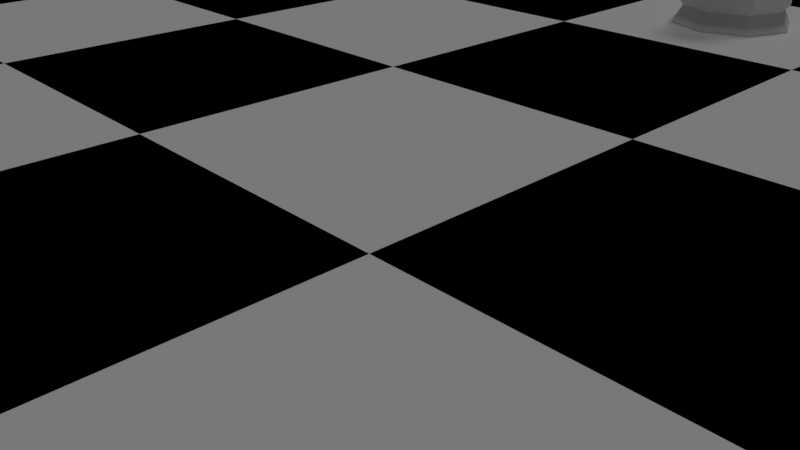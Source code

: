 # Source: ChessScene.blend  (saved by Blender 2.79.0; exported with 4.5.12 LTS)
import bpy
from mathutils import Matrix  # noqa: F401  (used for matrix-valued properties, if any)

bpy.ops.wm.read_factory_settings(use_empty=True)
scene = bpy.context.scene
scene.name = 'Scene'

# ---- collections
col_collection_1 = bpy.data.collections.new('Collection 1'); scene.collection.children.link(col_collection_1)

# ---- materials (node trees are filled in below, after node groups)
mat_wood = bpy.data.materials.new('Wood')
mat_wood.alpha_threshold = 0.0
mat_wood.use_transparent_shadow = False
mat_wood.roughness = 0.5
mat_wood.specular_intensity = 0.15
mat_white = bpy.data.materials.new('White')
mat_white.alpha_threshold = 0.0
mat_white.use_transparent_shadow = False
mat_white.roughness = 0.5
mat_black = bpy.data.materials.new('Black')
mat_black.alpha_threshold = 0.0
mat_black.use_transparent_shadow = False
mat_black.diffuse_color = (0.0, 0.0, 0.0, 1.0)
mat_black.roughness = 0.5

# ---- material node trees

# ---- world
world_world = bpy.data.worlds.new('World'); scene.world = world_world
world_world.color = (0.05088, 0.05088, 0.05088)
world_world.use_sun_shadow = False
world_world.sun_shadow_jitter_overblur = 0.0
world_world.cycles.sampling_method = 'MANUAL'

# ---- cameras
cam_camera = bpy.data.cameras.new('Camera')
cam_camera.clip_end = 100.0
cam_camera.lens = 35.0
cam_camera.sensor_width = 32.0
cam_camera.sensor_height = 18.0
cam_camera.ortho_scale = 7.314
cam_camera.dof.focus_distance = 0.0
cam_camera.dof.aperture_fstop = 128.0

# ---- lights
light_point = bpy.data.lights.new('Point', 'SUN')
light_point.transmission_factor = 0.0
light_point.angle = 0.1993
light_point.energy = 0.3
light_point.shadow_buffer_clip_start = 0.5
light_point.shadow_soft_size = 0.1
light_point.shadow_cascade_max_distance = 1000.0

# ---- meshes
me_plane_003 = bpy.data.meshes.new('Plane.003')
me_plane_003.from_pydata([(24.0, 24.0, 0.0), (-24.0, 24.0, 0.0), (-24.0, -24.0, 0.0), (24.0, -24.0, 0.0), (-24.0, 24.0, -1.0), (-24.0, -24.0, -1.0), (24.0, -24.0, -1.0), (24.0, 24.0, -1.0), (-28.8, 28.8, -3.0), (-28.8, -28.8, -3.0), (28.8, -28.8, -3.0), (28.8, 28.8, -3.0), (-27.3, 27.3, 0.0), (-28.8, 28.8, -1.5), (-28.05, 28.05, -0.201), (-28.6, 28.6, -0.75), (-28.8, -28.8, -1.5), (-27.3, -27.3, 0.0), (-28.6, -28.6, -0.75), (-28.05, -28.05, -0.201), (28.8, -28.8, -1.5), (27.3, -27.3, 0.0), (28.6, -28.6, -0.75), (28.05, -28.05, -0.201), (28.8, 28.8, -1.5), (27.3, 27.3, 0.0), (28.6, 28.6, -0.75), (28.05, 28.05, -0.201)], [], [(1, 4, 7, 0), (5, 6, 7, 4), (24, 11, 8, 13), (16, 9, 10, 20), (20, 10, 11, 24), (3, 6, 5, 2), (0, 7, 6, 3), (2, 5, 4, 1), (0, 25, 12, 1), (2, 17, 21, 3), (3, 21, 25, 0), (1, 12, 17, 2), (8, 11, 10, 9), (13, 16, 18, 15), (15, 18, 19, 14), (14, 19, 17, 12), (16, 20, 22, 18), (18, 22, 23, 19), (19, 23, 21, 17), (20, 24, 26, 22), (22, 26, 27, 23), (23, 27, 25, 21), (24, 13, 15, 26), (26, 15, 14, 27), (27, 14, 12, 25), (13, 8, 9, 16)])
me_plane_003.materials.append(mat_wood)
me_plane_003.use_remesh_preserve_volume = False
me_plane_003.use_remesh_preserve_attributes = False
me_plane_003.use_mirror_vertex_groups = False
me_plane_003.update()
me_chessboard = bpy.data.meshes.new('ChessBoard')
me_chessboard.from_pydata([(-24.0, -24.0, 0.0), (-18.0, -24.0, 0.0), (-12.0, -24.0, 0.0), (-24.0, -18.0, 0.0), (-18.0, -18.0, 0.0), (-12.0, -18.0, 0.0), (-24.0, -12.0, 0.0), (-18.0, -12.0, 0.0), (-12.0, -12.0, 0.0), (-24.0, -12.0, 0.0), (-18.0, -12.0, 0.0), (-12.0, -12.0, 0.0), (-24.0, -6.0, 0.0), (-18.0, -6.0, 0.0), (-12.0, -6.0, 0.0), (-24.0, 0.0, 0.0), (-18.0, 0.0, 0.0), (-12.0, 0.0, 0.0), (-24.0, 0.0, 0.0), (-18.0, 0.0, 0.0), (-12.0, 0.0, 0.0), (-24.0, 6.0, 0.0), (-18.0, 6.0, 0.0), (-12.0, 6.0, 0.0), (-24.0, 12.0, 0.0), (-18.0, 12.0, 0.0), (-12.0, 12.0, 0.0), (-24.0, 12.0, 0.0), (-18.0, 12.0, 0.0), (-12.0, 12.0, 0.0), (-24.0, 18.0, 0.0), (-18.0, 18.0, 0.0), (-12.0, 18.0, 0.0), (-24.0, 24.0, 0.0), (-18.0, 24.0, 0.0), (-12.0, 24.0, 0.0), (-12.0, -24.0, 0.0), (-6.0, -24.0, 0.0), (0.0, -24.0, 0.0), (-12.0, -18.0, 0.0), (-6.0, -18.0, 0.0), (0.0, -18.0, 0.0), (-12.0, -12.0, 0.0), (-6.0, -12.0, 0.0), (0.0, -12.0, 0.0), (-12.0, -12.0, 0.0), (-6.0, -12.0, 0.0), (0.0, -12.0, 0.0), (-12.0, -6.0, 0.0), (-6.0, -6.0, 0.0), (0.0, -6.0, 0.0), (-12.0, 0.0, 0.0), (-6.0, 0.0, 0.0), (0.0, 0.0, 0.0), (-12.0, 0.0, 0.0), (-6.0, 0.0, 0.0), (0.0, 0.0, 0.0), (-12.0, 6.0, 0.0), (-6.0, 6.0, 0.0), (0.0, 6.0, 0.0), (-12.0, 12.0, 0.0), (-6.0, 12.0, 0.0), (0.0, 12.0, 0.0), (-12.0, 12.0, 0.0), (-6.0, 12.0, 0.0), (0.0, 12.0, 0.0), (-12.0, 18.0, 0.0), (-6.0, 18.0, 0.0), (0.0, 18.0, 0.0), (-12.0, 24.0, 0.0), (-6.0, 24.0, 0.0), (0.0, 24.0, 0.0), (0.0, -24.0, 0.0), (6.0, -24.0, 0.0), (12.0, -24.0, 0.0), (0.0, -18.0, 0.0), (6.0, -18.0, 0.0), (12.0, -18.0, 0.0), (0.0, -12.0, 0.0), (6.0, -12.0, 0.0), (12.0, -12.0, 0.0), (0.0, -12.0, 0.0), (6.0, -12.0, 0.0), (12.0, -12.0, 0.0), (0.0, -6.0, 0.0), (6.0, -6.0, 0.0), (12.0, -6.0, 0.0), (0.0, 0.0, 0.0), (6.0, 0.0, 0.0), (12.0, 0.0, 0.0), (0.0, 0.0, 0.0), (6.0, 0.0, 0.0), (12.0, 0.0, 0.0), (0.0, 6.0, 0.0), (6.0, 6.0, 0.0), (12.0, 6.0, 0.0), (0.0, 12.0, 0.0), (6.0, 12.0, 0.0), (12.0, 12.0, 0.0), (0.0, 12.0, 0.0), (6.0, 12.0, 0.0), (12.0, 12.0, 0.0), (0.0, 18.0, 0.0), (6.0, 18.0, 0.0), (12.0, 18.0, 0.0), (0.0, 24.0, 0.0), (6.0, 24.0, 0.0), (12.0, 24.0, 0.0), (12.0, -24.0, 0.0), (18.0, -24.0, 0.0), (24.0, -24.0, 0.0), (12.0, -18.0, 0.0), (18.0, -18.0, 0.0), (24.0, -18.0, 0.0), (12.0, -12.0, 0.0), (18.0, -12.0, 0.0), (24.0, -12.0, 0.0), (12.0, -12.0, 0.0), (18.0, -12.0, 0.0), (24.0, -12.0, 0.0), (12.0, -6.0, 0.0), (18.0, -6.0, 0.0), (24.0, -6.0, 0.0), (12.0, 0.0, 0.0), (18.0, 0.0, 0.0), (24.0, 0.0, 0.0), (12.0, 0.0, 0.0), (18.0, 0.0, 0.0), (24.0, 0.0, 0.0), (12.0, 6.0, 0.0), (18.0, 6.0, 0.0), (24.0, 6.0, 0.0), (12.0, 12.0, 0.0), (18.0, 12.0, 0.0), (24.0, 12.0, 0.0), (12.0, 12.0, 0.0), (18.0, 12.0, 0.0), (24.0, 12.0, 0.0), (12.0, 18.0, 0.0), (18.0, 18.0, 0.0), (24.0, 18.0, 0.0), (12.0, 24.0, 0.0), (18.0, 24.0, 0.0), (24.0, 24.0, 0.0)], [], [(0, 1, 4, 3), (1, 2, 5, 4), (3, 4, 7, 6), (4, 5, 8, 7), (9, 10, 13, 12), (10, 11, 14, 13), (12, 13, 16, 15), (13, 14, 17, 16), (18, 19, 22, 21), (19, 20, 23, 22), (21, 22, 25, 24), (22, 23, 26, 25), (27, 28, 31, 30), (28, 29, 32, 31), (30, 31, 34, 33), (31, 32, 35, 34), (36, 37, 40, 39), (37, 38, 41, 40), (39, 40, 43, 42), (40, 41, 44, 43), (45, 46, 49, 48), (46, 47, 50, 49), (48, 49, 52, 51), (49, 50, 53, 52), (54, 55, 58, 57), (55, 56, 59, 58), (57, 58, 61, 60), (58, 59, 62, 61), (63, 64, 67, 66), (64, 65, 68, 67), (66, 67, 70, 69), (67, 68, 71, 70), (72, 73, 76, 75), (73, 74, 77, 76), (75, 76, 79, 78), (76, 77, 80, 79), (81, 82, 85, 84), (82, 83, 86, 85), (84, 85, 88, 87), (85, 86, 89, 88), (90, 91, 94, 93), (91, 92, 95, 94), (93, 94, 97, 96), (94, 95, 98, 97), (99, 100, 103, 102), (100, 101, 104, 103), (102, 103, 106, 105), (103, 104, 107, 106), (108, 109, 112, 111), (109, 110, 113, 112), (111, 112, 115, 114), (112, 113, 116, 115), (117, 118, 121, 120), (118, 119, 122, 121), (120, 121, 124, 123), (121, 122, 125, 124), (126, 127, 130, 129), (127, 128, 131, 130), (129, 130, 133, 132), (130, 131, 134, 133), (135, 136, 139, 138), (136, 137, 140, 139), (138, 139, 142, 141), (139, 140, 143, 142)])
me_chessboard.polygons.foreach_set('material_index', [1, 0, 0, 1, 1, 0, 0, 1, 1, 0, 0, 1, 1, 0, 0, 1, 1, 0, 0, 1, 1, 0, 0, 1, 1, 0, 0, 1, 1, 0, 0, 1, 1, 0, 0, 1, 1, 0, 0, 1, 1, 0, 0, 1, 1, 0, 0, 1, 1, 0, 0, 1, 1, 0, 0, 1, 1, 0, 0, 1, 1, 0, 0, 1])
me_chessboard.materials.append(mat_white)
me_chessboard.materials.append(mat_black)
me_chessboard.use_remesh_preserve_volume = False
me_chessboard.use_remesh_preserve_attributes = False
me_chessboard.use_mirror_vertex_groups = False
me_chessboard.update()
me_sphere_002 = bpy.data.meshes.new('Sphere.002')
me_sphere_002.from_pydata([(-0.004567, 0.7071, 5.462), (-0.004567, 1.0, 4.755), (-0.004567, 0.7071, 4.047), (0.4954, 0.5, 5.462), (0.7025, 0.7071, 4.755), (0.4954, 0.5, 4.047), (0.7025, -4.497e-07, 5.462), (0.9954, -4.199e-07, 4.755), (0.7025, -4.497e-07, 4.047), (0.4954, -0.5, 5.462), (0.7025, -0.7071, 4.755), (0.4954, -0.5, 4.047), (-0.004567, -4.519e-07, 3.755), (-0.004567, -0.7071, 5.462), (-0.004567, -1.0, 4.755), (-0.004567, -0.7071, 4.047), (-0.004568, -5.137e-07, 5.755), (-0.5046, -0.5, 5.462), (-0.7117, -0.7071, 4.755), (-0.5046, -0.5, 4.047), (-0.7117, -4.497e-07, 5.462), (-1.005, -4.199e-07, 4.755), (-0.7117, -4.497e-07, 4.047), (-0.5046, 0.5, 5.462), (-0.7117, 0.7071, 4.755), (-0.5046, 0.5, 4.047), (2.095e-08, 1.834, 4.768e-07), (1.029e-07, 0.9366, 1.609), (1.297, 1.297, 4.768e-07), (0.6623, 0.6623, 1.609), (1.834, 1.265e-07, 4.768e-07), (0.9366, 3.352e-07, 1.609), (1.297, -1.297, 4.768e-07), (0.6623, -0.6623, 1.609), (-5.765e-07, -1.834, 4.768e-07), (-1.905e-07, -0.9366, 1.609), (-1.297, -1.297, 4.768e-07), (-0.6623, -0.6623, 1.609), (-1.834, 1.759e-06, 4.768e-07), (-0.9366, 1.176e-06, 1.609), (-1.297, 1.297, 4.768e-07), (-0.6623, 0.6623, 1.609), (5.169e-08, 1.574, 1.264), (9.453e-08, 1.212, 1.415), (0.8573, 0.8573, 1.415), (1.113, 1.113, 1.264), (1.212, 2.866e-07, 1.415), (1.574, 1.934e-07, 1.264), (0.8573, -0.8573, 1.415), (1.113, -1.113, 1.264), (-3.008e-07, -1.212, 1.415), (-4.615e-07, -1.574, 1.264), (-0.8573, -0.8573, 1.415), (-1.113, -1.113, 1.264), (-1.212, 1.366e-06, 1.415), (-1.574, 1.595e-06, 1.264), (-0.8573, 0.8573, 1.415), (-1.113, 1.113, 1.264), (5.309e-08, 1.549, 0.5612), (2.095e-08, 1.834, 0.05758), (1.297, 1.297, 0.05758), (1.095, 1.095, 0.5612), (1.834, 1.265e-07, 0.05758), (1.549, 1.988e-07, 0.5612), (1.297, -1.297, 0.05758), (1.095, -1.095, 0.5612), (-5.765e-07, -1.834, 0.05758), (-4.517e-07, -1.549, 0.5612), (-1.297, -1.297, 0.05758), (-1.095, -1.095, 0.5612), (-1.834, 1.759e-06, 0.05758), (-1.549, 1.577e-06, 0.5612), (-1.297, 1.297, 0.05758), (-1.095, 1.095, 0.5612), (9.825e-08, 1.087, 3.667), (2.747e-08, 1.778, 0.8293), (0.7685, -0.7685, 3.667), (1.258, 1.258, 0.8293), (1.087, 3.013e-07, 3.667), (1.778, 1.409e-07, 0.8293), (0.7685, 0.7685, 3.667), (1.258, -1.258, 0.8293), (-0.7685, -0.7685, 3.667), (-5.518e-07, -1.778, 0.8293), (-2.426e-07, -1.087, 3.667), (-1.258, -1.258, 0.8293), (-0.7685, 0.7685, 3.667), (-1.778, 1.724e-06, 0.8293), (-1.087, 1.277e-06, 3.667), (-1.258, 1.258, 0.8293), (0.4502, -0.4502, 3.515), (0.6367, 4.029e-07, 3.515), (0.4502, 0.4502, 3.515), (1.057e-07, 0.6367, 3.515), (-9.406e-08, -0.6367, 3.515), (-0.4502, -0.4502, 3.515), (-0.4502, 0.4502, 3.515), (-0.6367, 9.742e-07, 3.515), (9.267e-08, 1.185, 1.509), (0.8382, 0.8382, 1.509), (1.185, 2.964e-07, 1.509), (0.8382, -0.8382, 1.509), (-2.934e-07, -1.185, 1.509), (-0.8383, -0.8382, 1.509), (-1.185, 1.352e-06, 1.509), (-0.8382, 0.8383, 1.509), (0.2955, 0.2955, 3.926), (0.4178, 4.508e-07, 3.926), (-1.863e-09, -0.4178, 3.926), (-0.2955, -0.2955, 3.926), (-0.4178, 8.257e-07, 3.926), (-0.2955, 0.2955, 3.926), (1.29e-07, 0.4178, 3.926), (0.2955, -0.2955, 3.926)], [], [(1, 0, 3, 4), (2, 1, 4, 5), (0, 16, 3), (12, 2, 5), (5, 4, 7, 8), (3, 16, 6), (12, 5, 8), (4, 3, 6, 7), (8, 7, 10, 11), (6, 16, 9), (12, 8, 11), (7, 6, 9, 10), (10, 9, 13, 14), (11, 10, 14, 15), (9, 16, 13), (12, 11, 15), (12, 15, 19), (14, 13, 17, 18), (15, 14, 18, 19), (13, 16, 17), (12, 19, 22), (18, 17, 20, 21), (19, 18, 21, 22), (17, 16, 20), (12, 22, 25), (21, 20, 23, 24), (22, 21, 24, 25), (20, 16, 23), (12, 25, 2), (24, 23, 0, 1), (25, 24, 1, 2), (23, 16, 0), (104, 39, 41, 105), (103, 37, 39, 104), (102, 35, 37, 103), (101, 33, 35, 102), (100, 31, 33, 101), (99, 29, 31, 100), (98, 27, 29, 99), (105, 41, 27, 98), (54, 104, 105, 56), (52, 103, 104, 54), (50, 102, 103, 52), (48, 101, 102, 50), (46, 100, 101, 48), (44, 99, 100, 46), (43, 98, 99, 44), (56, 105, 98, 43), (55, 54, 56, 57), (53, 52, 54, 55), (51, 50, 52, 53), (49, 48, 50, 51), (47, 46, 48, 49), (45, 44, 46, 47), (42, 43, 44, 45), (57, 56, 43, 42), (87, 55, 57, 89), (85, 53, 55, 87), (83, 51, 53, 85), (81, 49, 51, 83), (79, 47, 49, 81), (77, 45, 47, 79), (75, 42, 45, 77), (89, 57, 42, 75), (90, 91, 78, 76), (33, 31, 91, 90), (41, 39, 97, 96), (27, 41, 96, 93), (92, 93, 74, 80), (96, 97, 88, 86), (95, 94, 84, 82), (94, 90, 76, 84), (31, 29, 92, 91), (35, 33, 90, 94), (39, 37, 95, 97), (29, 27, 93, 92), (82, 84, 108, 109), (97, 95, 82, 88), (91, 92, 80, 78), (93, 96, 86, 74), (87, 71, 69, 85), (85, 69, 67, 83), (83, 67, 65, 81), (81, 65, 63, 79), (79, 63, 61, 77), (77, 61, 58, 75), (37, 35, 94, 95), (40, 26, 28, 30, 32, 34, 36, 38), (75, 58, 73, 89), (89, 73, 71, 87), (70, 71, 73, 72), (68, 69, 71, 70), (66, 67, 69, 68), (64, 65, 67, 66), (62, 63, 65, 64), (60, 61, 63, 62), (59, 58, 61, 60), (72, 73, 58, 59), (38, 70, 72, 40), (36, 68, 70, 38), (34, 66, 68, 36), (32, 64, 66, 34), (30, 62, 64, 32), (28, 60, 62, 30), (26, 59, 60, 28), (40, 72, 59, 26), (110, 109, 108, 113, 107, 106, 112, 111), (74, 86, 111, 112), (80, 74, 112, 106), (84, 76, 113, 108), (78, 80, 106, 107), (88, 82, 109, 110), (76, 78, 107, 113), (86, 88, 110, 111)])
me_sphere_002.use_remesh_preserve_volume = False
me_sphere_002.use_remesh_preserve_attributes = False
me_sphere_002.use_mirror_vertex_groups = False
me_sphere_002.update()
me_sphere_009 = bpy.data.meshes.new('Sphere.009')
me_sphere_009.from_pydata([(-0.004567, 0.7071, 5.462), (-0.004567, 1.0, 4.755), (-0.004567, 0.7071, 4.047), (0.4954, 0.5, 5.462), (0.7025, 0.7071, 4.755), (0.4954, 0.5, 4.047), (0.7025, -4.497e-07, 5.462), (0.9954, -4.199e-07, 4.755), (0.7025, -4.497e-07, 4.047), (0.4954, -0.5, 5.462), (0.7025, -0.7071, 4.755), (0.4954, -0.5, 4.047), (-0.004567, -4.519e-07, 3.755), (-0.004567, -0.7071, 5.462), (-0.004567, -1.0, 4.755), (-0.004567, -0.7071, 4.047), (-0.004568, -5.137e-07, 5.755), (-0.5046, -0.5, 5.462), (-0.7117, -0.7071, 4.755), (-0.5046, -0.5, 4.047), (-0.7117, -4.497e-07, 5.462), (-1.005, -4.199e-07, 4.755), (-0.7117, -4.497e-07, 4.047), (-0.5046, 0.5, 5.462), (-0.7117, 0.7071, 4.755), (-0.5046, 0.5, 4.047), (2.095e-08, 1.834, 4.768e-07), (1.029e-07, 0.9366, 1.609), (1.297, 1.297, 4.768e-07), (0.6623, 0.6623, 1.609), (1.834, 1.265e-07, 4.768e-07), (0.9366, 3.352e-07, 1.609), (1.297, -1.297, 4.768e-07), (0.6623, -0.6623, 1.609), (-5.765e-07, -1.834, 4.768e-07), (-1.905e-07, -0.9366, 1.609), (-1.297, -1.297, 4.768e-07), (-0.6623, -0.6623, 1.609), (-1.834, 1.759e-06, 4.768e-07), (-0.9366, 1.176e-06, 1.609), (-1.297, 1.297, 4.768e-07), (-0.6623, 0.6623, 1.609), (5.169e-08, 1.574, 1.264), (9.453e-08, 1.212, 1.415), (0.8573, 0.8573, 1.415), (1.113, 1.113, 1.264), (1.212, 2.866e-07, 1.415), (1.574, 1.934e-07, 1.264), (0.8573, -0.8573, 1.415), (1.113, -1.113, 1.264), (-3.008e-07, -1.212, 1.415), (-4.615e-07, -1.574, 1.264), (-0.8573, -0.8573, 1.415), (-1.113, -1.113, 1.264), (-1.212, 1.366e-06, 1.415), (-1.574, 1.595e-06, 1.264), (-0.8573, 0.8573, 1.415), (-1.113, 1.113, 1.264), (5.309e-08, 1.549, 0.5612), (2.095e-08, 1.834, 0.05758), (1.297, 1.297, 0.05758), (1.095, 1.095, 0.5612), (1.834, 1.265e-07, 0.05758), (1.549, 1.988e-07, 0.5612), (1.297, -1.297, 0.05758), (1.095, -1.095, 0.5612), (-5.765e-07, -1.834, 0.05758), (-4.517e-07, -1.549, 0.5612), (-1.297, -1.297, 0.05758), (-1.095, -1.095, 0.5612), (-1.834, 1.759e-06, 0.05758), (-1.549, 1.577e-06, 0.5612), (-1.297, 1.297, 0.05758), (-1.095, 1.095, 0.5612), (9.825e-08, 1.087, 3.667), (2.747e-08, 1.778, 0.8293), (0.7685, -0.7685, 3.667), (1.258, 1.258, 0.8293), (1.087, 3.013e-07, 3.667), (1.778, 1.409e-07, 0.8293), (0.7685, 0.7685, 3.667), (1.258, -1.258, 0.8293), (-0.7685, -0.7685, 3.667), (-5.518e-07, -1.778, 0.8293), (-2.426e-07, -1.087, 3.667), (-1.258, -1.258, 0.8293), (-0.7685, 0.7685, 3.667), (-1.778, 1.724e-06, 0.8293), (-1.087, 1.277e-06, 3.667), (-1.258, 1.258, 0.8293), (0.4502, -0.4502, 3.515), (0.6367, 4.029e-07, 3.515), (0.4502, 0.4502, 3.515), (1.057e-07, 0.6367, 3.515), (-9.406e-08, -0.6367, 3.515), (-0.4502, -0.4502, 3.515), (-0.4502, 0.4502, 3.515), (-0.6367, 9.742e-07, 3.515), (9.267e-08, 1.185, 1.509), (0.8382, 0.8382, 1.509), (1.185, 2.964e-07, 1.509), (0.8382, -0.8382, 1.509), (-2.934e-07, -1.185, 1.509), (-0.8383, -0.8382, 1.509), (-1.185, 1.352e-06, 1.509), (-0.8382, 0.8383, 1.509), (0.2955, 0.2955, 3.926), (0.4178, 4.508e-07, 3.926), (-1.863e-09, -0.4178, 3.926), (-0.2955, -0.2955, 3.926), (-0.4178, 8.257e-07, 3.926), (-0.2955, 0.2955, 3.926), (1.29e-07, 0.4178, 3.926), (0.2955, -0.2955, 3.926)], [], [(1, 0, 3, 4), (2, 1, 4, 5), (0, 16, 3), (12, 2, 5), (5, 4, 7, 8), (3, 16, 6), (12, 5, 8), (4, 3, 6, 7), (8, 7, 10, 11), (6, 16, 9), (12, 8, 11), (7, 6, 9, 10), (10, 9, 13, 14), (11, 10, 14, 15), (9, 16, 13), (12, 11, 15), (12, 15, 19), (14, 13, 17, 18), (15, 14, 18, 19), (13, 16, 17), (12, 19, 22), (18, 17, 20, 21), (19, 18, 21, 22), (17, 16, 20), (12, 22, 25), (21, 20, 23, 24), (22, 21, 24, 25), (20, 16, 23), (12, 25, 2), (24, 23, 0, 1), (25, 24, 1, 2), (23, 16, 0), (104, 39, 41, 105), (103, 37, 39, 104), (102, 35, 37, 103), (101, 33, 35, 102), (100, 31, 33, 101), (99, 29, 31, 100), (98, 27, 29, 99), (105, 41, 27, 98), (54, 104, 105, 56), (52, 103, 104, 54), (50, 102, 103, 52), (48, 101, 102, 50), (46, 100, 101, 48), (44, 99, 100, 46), (43, 98, 99, 44), (56, 105, 98, 43), (55, 54, 56, 57), (53, 52, 54, 55), (51, 50, 52, 53), (49, 48, 50, 51), (47, 46, 48, 49), (45, 44, 46, 47), (42, 43, 44, 45), (57, 56, 43, 42), (87, 55, 57, 89), (85, 53, 55, 87), (83, 51, 53, 85), (81, 49, 51, 83), (79, 47, 49, 81), (77, 45, 47, 79), (75, 42, 45, 77), (89, 57, 42, 75), (90, 91, 78, 76), (33, 31, 91, 90), (41, 39, 97, 96), (27, 41, 96, 93), (92, 93, 74, 80), (96, 97, 88, 86), (95, 94, 84, 82), (94, 90, 76, 84), (31, 29, 92, 91), (35, 33, 90, 94), (39, 37, 95, 97), (29, 27, 93, 92), (82, 84, 108, 109), (97, 95, 82, 88), (91, 92, 80, 78), (93, 96, 86, 74), (87, 71, 69, 85), (85, 69, 67, 83), (83, 67, 65, 81), (81, 65, 63, 79), (79, 63, 61, 77), (77, 61, 58, 75), (37, 35, 94, 95), (40, 26, 28, 30, 32, 34, 36, 38), (75, 58, 73, 89), (89, 73, 71, 87), (70, 71, 73, 72), (68, 69, 71, 70), (66, 67, 69, 68), (64, 65, 67, 66), (62, 63, 65, 64), (60, 61, 63, 62), (59, 58, 61, 60), (72, 73, 58, 59), (38, 70, 72, 40), (36, 68, 70, 38), (34, 66, 68, 36), (32, 64, 66, 34), (30, 62, 64, 32), (28, 60, 62, 30), (26, 59, 60, 28), (40, 72, 59, 26), (110, 109, 108, 113, 107, 106, 112, 111), (74, 86, 111, 112), (80, 74, 112, 106), (84, 76, 113, 108), (78, 80, 106, 107), (88, 82, 109, 110), (76, 78, 107, 113), (86, 88, 110, 111)])
me_sphere_009.use_remesh_preserve_volume = False
me_sphere_009.use_remesh_preserve_attributes = False
me_sphere_009.use_mirror_vertex_groups = False
me_sphere_009.update()
me_sphere_008 = bpy.data.meshes.new('Sphere.008')
me_sphere_008.from_pydata([(-0.004567, 0.7071, 5.462), (-0.004567, 1.0, 4.755), (-0.004567, 0.7071, 4.047), (0.4954, 0.5, 5.462), (0.7025, 0.7071, 4.755), (0.4954, 0.5, 4.047), (0.7025, -4.497e-07, 5.462), (0.9954, -4.199e-07, 4.755), (0.7025, -4.497e-07, 4.047), (0.4954, -0.5, 5.462), (0.7025, -0.7071, 4.755), (0.4954, -0.5, 4.047), (-0.004567, -4.519e-07, 3.755), (-0.004567, -0.7071, 5.462), (-0.004567, -1.0, 4.755), (-0.004567, -0.7071, 4.047), (-0.004568, -5.137e-07, 5.755), (-0.5046, -0.5, 5.462), (-0.7117, -0.7071, 4.755), (-0.5046, -0.5, 4.047), (-0.7117, -4.497e-07, 5.462), (-1.005, -4.199e-07, 4.755), (-0.7117, -4.497e-07, 4.047), (-0.5046, 0.5, 5.462), (-0.7117, 0.7071, 4.755), (-0.5046, 0.5, 4.047), (2.095e-08, 1.834, 4.768e-07), (1.029e-07, 0.9366, 1.609), (1.297, 1.297, 4.768e-07), (0.6623, 0.6623, 1.609), (1.834, 1.265e-07, 4.768e-07), (0.9366, 3.352e-07, 1.609), (1.297, -1.297, 4.768e-07), (0.6623, -0.6623, 1.609), (-5.765e-07, -1.834, 4.768e-07), (-1.905e-07, -0.9366, 1.609), (-1.297, -1.297, 4.768e-07), (-0.6623, -0.6623, 1.609), (-1.834, 1.759e-06, 4.768e-07), (-0.9366, 1.176e-06, 1.609), (-1.297, 1.297, 4.768e-07), (-0.6623, 0.6623, 1.609), (5.169e-08, 1.574, 1.264), (9.453e-08, 1.212, 1.415), (0.8573, 0.8573, 1.415), (1.113, 1.113, 1.264), (1.212, 2.866e-07, 1.415), (1.574, 1.934e-07, 1.264), (0.8573, -0.8573, 1.415), (1.113, -1.113, 1.264), (-3.008e-07, -1.212, 1.415), (-4.615e-07, -1.574, 1.264), (-0.8573, -0.8573, 1.415), (-1.113, -1.113, 1.264), (-1.212, 1.366e-06, 1.415), (-1.574, 1.595e-06, 1.264), (-0.8573, 0.8573, 1.415), (-1.113, 1.113, 1.264), (5.309e-08, 1.549, 0.5612), (2.095e-08, 1.834, 0.05758), (1.297, 1.297, 0.05758), (1.095, 1.095, 0.5612), (1.834, 1.265e-07, 0.05758), (1.549, 1.988e-07, 0.5612), (1.297, -1.297, 0.05758), (1.095, -1.095, 0.5612), (-5.765e-07, -1.834, 0.05758), (-4.517e-07, -1.549, 0.5612), (-1.297, -1.297, 0.05758), (-1.095, -1.095, 0.5612), (-1.834, 1.759e-06, 0.05758), (-1.549, 1.577e-06, 0.5612), (-1.297, 1.297, 0.05758), (-1.095, 1.095, 0.5612), (9.825e-08, 1.087, 3.667), (2.747e-08, 1.778, 0.8293), (0.7685, -0.7685, 3.667), (1.258, 1.258, 0.8293), (1.087, 3.013e-07, 3.667), (1.778, 1.409e-07, 0.8293), (0.7685, 0.7685, 3.667), (1.258, -1.258, 0.8293), (-0.7685, -0.7685, 3.667), (-5.518e-07, -1.778, 0.8293), (-2.426e-07, -1.087, 3.667), (-1.258, -1.258, 0.8293), (-0.7685, 0.7685, 3.667), (-1.778, 1.724e-06, 0.8293), (-1.087, 1.277e-06, 3.667), (-1.258, 1.258, 0.8293), (0.4502, -0.4502, 3.515), (0.6367, 4.029e-07, 3.515), (0.4502, 0.4502, 3.515), (1.057e-07, 0.6367, 3.515), (-9.406e-08, -0.6367, 3.515), (-0.4502, -0.4502, 3.515), (-0.4502, 0.4502, 3.515), (-0.6367, 9.742e-07, 3.515), (9.267e-08, 1.185, 1.509), (0.8382, 0.8382, 1.509), (1.185, 2.964e-07, 1.509), (0.8382, -0.8382, 1.509), (-2.934e-07, -1.185, 1.509), (-0.8383, -0.8382, 1.509), (-1.185, 1.352e-06, 1.509), (-0.8382, 0.8383, 1.509), (0.2955, 0.2955, 3.926), (0.4178, 4.508e-07, 3.926), (-1.863e-09, -0.4178, 3.926), (-0.2955, -0.2955, 3.926), (-0.4178, 8.257e-07, 3.926), (-0.2955, 0.2955, 3.926), (1.29e-07, 0.4178, 3.926), (0.2955, -0.2955, 3.926)], [], [(1, 0, 3, 4), (2, 1, 4, 5), (0, 16, 3), (12, 2, 5), (5, 4, 7, 8), (3, 16, 6), (12, 5, 8), (4, 3, 6, 7), (8, 7, 10, 11), (6, 16, 9), (12, 8, 11), (7, 6, 9, 10), (10, 9, 13, 14), (11, 10, 14, 15), (9, 16, 13), (12, 11, 15), (12, 15, 19), (14, 13, 17, 18), (15, 14, 18, 19), (13, 16, 17), (12, 19, 22), (18, 17, 20, 21), (19, 18, 21, 22), (17, 16, 20), (12, 22, 25), (21, 20, 23, 24), (22, 21, 24, 25), (20, 16, 23), (12, 25, 2), (24, 23, 0, 1), (25, 24, 1, 2), (23, 16, 0), (104, 39, 41, 105), (103, 37, 39, 104), (102, 35, 37, 103), (101, 33, 35, 102), (100, 31, 33, 101), (99, 29, 31, 100), (98, 27, 29, 99), (105, 41, 27, 98), (54, 104, 105, 56), (52, 103, 104, 54), (50, 102, 103, 52), (48, 101, 102, 50), (46, 100, 101, 48), (44, 99, 100, 46), (43, 98, 99, 44), (56, 105, 98, 43), (55, 54, 56, 57), (53, 52, 54, 55), (51, 50, 52, 53), (49, 48, 50, 51), (47, 46, 48, 49), (45, 44, 46, 47), (42, 43, 44, 45), (57, 56, 43, 42), (87, 55, 57, 89), (85, 53, 55, 87), (83, 51, 53, 85), (81, 49, 51, 83), (79, 47, 49, 81), (77, 45, 47, 79), (75, 42, 45, 77), (89, 57, 42, 75), (90, 91, 78, 76), (33, 31, 91, 90), (41, 39, 97, 96), (27, 41, 96, 93), (92, 93, 74, 80), (96, 97, 88, 86), (95, 94, 84, 82), (94, 90, 76, 84), (31, 29, 92, 91), (35, 33, 90, 94), (39, 37, 95, 97), (29, 27, 93, 92), (82, 84, 108, 109), (97, 95, 82, 88), (91, 92, 80, 78), (93, 96, 86, 74), (87, 71, 69, 85), (85, 69, 67, 83), (83, 67, 65, 81), (81, 65, 63, 79), (79, 63, 61, 77), (77, 61, 58, 75), (37, 35, 94, 95), (40, 26, 28, 30, 32, 34, 36, 38), (75, 58, 73, 89), (89, 73, 71, 87), (70, 71, 73, 72), (68, 69, 71, 70), (66, 67, 69, 68), (64, 65, 67, 66), (62, 63, 65, 64), (60, 61, 63, 62), (59, 58, 61, 60), (72, 73, 58, 59), (38, 70, 72, 40), (36, 68, 70, 38), (34, 66, 68, 36), (32, 64, 66, 34), (30, 62, 64, 32), (28, 60, 62, 30), (26, 59, 60, 28), (40, 72, 59, 26), (110, 109, 108, 113, 107, 106, 112, 111), (74, 86, 111, 112), (80, 74, 112, 106), (84, 76, 113, 108), (78, 80, 106, 107), (88, 82, 109, 110), (76, 78, 107, 113), (86, 88, 110, 111)])
me_sphere_008.use_remesh_preserve_volume = False
me_sphere_008.use_remesh_preserve_attributes = False
me_sphere_008.use_mirror_vertex_groups = False
me_sphere_008.update()
me_sphere_007 = bpy.data.meshes.new('Sphere.007')
me_sphere_007.from_pydata([(-0.004567, 0.7071, 5.462), (-0.004567, 1.0, 4.755), (-0.004567, 0.7071, 4.047), (0.4954, 0.5, 5.462), (0.7025, 0.7071, 4.755), (0.4954, 0.5, 4.047), (0.7025, -4.497e-07, 5.462), (0.9954, -4.199e-07, 4.755), (0.7025, -4.497e-07, 4.047), (0.4954, -0.5, 5.462), (0.7025, -0.7071, 4.755), (0.4954, -0.5, 4.047), (-0.004567, -4.519e-07, 3.755), (-0.004567, -0.7071, 5.462), (-0.004567, -1.0, 4.755), (-0.004567, -0.7071, 4.047), (-0.004568, -5.137e-07, 5.755), (-0.5046, -0.5, 5.462), (-0.7117, -0.7071, 4.755), (-0.5046, -0.5, 4.047), (-0.7117, -4.497e-07, 5.462), (-1.005, -4.199e-07, 4.755), (-0.7117, -4.497e-07, 4.047), (-0.5046, 0.5, 5.462), (-0.7117, 0.7071, 4.755), (-0.5046, 0.5, 4.047), (2.095e-08, 1.834, 4.768e-07), (1.029e-07, 0.9366, 1.609), (1.297, 1.297, 4.768e-07), (0.6623, 0.6623, 1.609), (1.834, 1.265e-07, 4.768e-07), (0.9366, 3.352e-07, 1.609), (1.297, -1.297, 4.768e-07), (0.6623, -0.6623, 1.609), (-5.765e-07, -1.834, 4.768e-07), (-1.905e-07, -0.9366, 1.609), (-1.297, -1.297, 4.768e-07), (-0.6623, -0.6623, 1.609), (-1.834, 1.759e-06, 4.768e-07), (-0.9366, 1.176e-06, 1.609), (-1.297, 1.297, 4.768e-07), (-0.6623, 0.6623, 1.609), (5.169e-08, 1.574, 1.264), (9.453e-08, 1.212, 1.415), (0.8573, 0.8573, 1.415), (1.113, 1.113, 1.264), (1.212, 2.866e-07, 1.415), (1.574, 1.934e-07, 1.264), (0.8573, -0.8573, 1.415), (1.113, -1.113, 1.264), (-3.008e-07, -1.212, 1.415), (-4.615e-07, -1.574, 1.264), (-0.8573, -0.8573, 1.415), (-1.113, -1.113, 1.264), (-1.212, 1.366e-06, 1.415), (-1.574, 1.595e-06, 1.264), (-0.8573, 0.8573, 1.415), (-1.113, 1.113, 1.264), (5.309e-08, 1.549, 0.5612), (2.095e-08, 1.834, 0.05758), (1.297, 1.297, 0.05758), (1.095, 1.095, 0.5612), (1.834, 1.265e-07, 0.05758), (1.549, 1.988e-07, 0.5612), (1.297, -1.297, 0.05758), (1.095, -1.095, 0.5612), (-5.765e-07, -1.834, 0.05758), (-4.517e-07, -1.549, 0.5612), (-1.297, -1.297, 0.05758), (-1.095, -1.095, 0.5612), (-1.834, 1.759e-06, 0.05758), (-1.549, 1.577e-06, 0.5612), (-1.297, 1.297, 0.05758), (-1.095, 1.095, 0.5612), (9.825e-08, 1.087, 3.667), (2.747e-08, 1.778, 0.8293), (0.7685, -0.7685, 3.667), (1.258, 1.258, 0.8293), (1.087, 3.013e-07, 3.667), (1.778, 1.409e-07, 0.8293), (0.7685, 0.7685, 3.667), (1.258, -1.258, 0.8293), (-0.7685, -0.7685, 3.667), (-5.518e-07, -1.778, 0.8293), (-2.426e-07, -1.087, 3.667), (-1.258, -1.258, 0.8293), (-0.7685, 0.7685, 3.667), (-1.778, 1.724e-06, 0.8293), (-1.087, 1.277e-06, 3.667), (-1.258, 1.258, 0.8293), (0.4502, -0.4502, 3.515), (0.6367, 4.029e-07, 3.515), (0.4502, 0.4502, 3.515), (1.057e-07, 0.6367, 3.515), (-9.406e-08, -0.6367, 3.515), (-0.4502, -0.4502, 3.515), (-0.4502, 0.4502, 3.515), (-0.6367, 9.742e-07, 3.515), (9.267e-08, 1.185, 1.509), (0.8382, 0.8382, 1.509), (1.185, 2.964e-07, 1.509), (0.8382, -0.8382, 1.509), (-2.934e-07, -1.185, 1.509), (-0.8383, -0.8382, 1.509), (-1.185, 1.352e-06, 1.509), (-0.8382, 0.8383, 1.509), (0.2955, 0.2955, 3.926), (0.4178, 4.508e-07, 3.926), (-1.863e-09, -0.4178, 3.926), (-0.2955, -0.2955, 3.926), (-0.4178, 8.257e-07, 3.926), (-0.2955, 0.2955, 3.926), (1.29e-07, 0.4178, 3.926), (0.2955, -0.2955, 3.926)], [], [(1, 0, 3, 4), (2, 1, 4, 5), (0, 16, 3), (12, 2, 5), (5, 4, 7, 8), (3, 16, 6), (12, 5, 8), (4, 3, 6, 7), (8, 7, 10, 11), (6, 16, 9), (12, 8, 11), (7, 6, 9, 10), (10, 9, 13, 14), (11, 10, 14, 15), (9, 16, 13), (12, 11, 15), (12, 15, 19), (14, 13, 17, 18), (15, 14, 18, 19), (13, 16, 17), (12, 19, 22), (18, 17, 20, 21), (19, 18, 21, 22), (17, 16, 20), (12, 22, 25), (21, 20, 23, 24), (22, 21, 24, 25), (20, 16, 23), (12, 25, 2), (24, 23, 0, 1), (25, 24, 1, 2), (23, 16, 0), (104, 39, 41, 105), (103, 37, 39, 104), (102, 35, 37, 103), (101, 33, 35, 102), (100, 31, 33, 101), (99, 29, 31, 100), (98, 27, 29, 99), (105, 41, 27, 98), (54, 104, 105, 56), (52, 103, 104, 54), (50, 102, 103, 52), (48, 101, 102, 50), (46, 100, 101, 48), (44, 99, 100, 46), (43, 98, 99, 44), (56, 105, 98, 43), (55, 54, 56, 57), (53, 52, 54, 55), (51, 50, 52, 53), (49, 48, 50, 51), (47, 46, 48, 49), (45, 44, 46, 47), (42, 43, 44, 45), (57, 56, 43, 42), (87, 55, 57, 89), (85, 53, 55, 87), (83, 51, 53, 85), (81, 49, 51, 83), (79, 47, 49, 81), (77, 45, 47, 79), (75, 42, 45, 77), (89, 57, 42, 75), (90, 91, 78, 76), (33, 31, 91, 90), (41, 39, 97, 96), (27, 41, 96, 93), (92, 93, 74, 80), (96, 97, 88, 86), (95, 94, 84, 82), (94, 90, 76, 84), (31, 29, 92, 91), (35, 33, 90, 94), (39, 37, 95, 97), (29, 27, 93, 92), (82, 84, 108, 109), (97, 95, 82, 88), (91, 92, 80, 78), (93, 96, 86, 74), (87, 71, 69, 85), (85, 69, 67, 83), (83, 67, 65, 81), (81, 65, 63, 79), (79, 63, 61, 77), (77, 61, 58, 75), (37, 35, 94, 95), (40, 26, 28, 30, 32, 34, 36, 38), (75, 58, 73, 89), (89, 73, 71, 87), (70, 71, 73, 72), (68, 69, 71, 70), (66, 67, 69, 68), (64, 65, 67, 66), (62, 63, 65, 64), (60, 61, 63, 62), (59, 58, 61, 60), (72, 73, 58, 59), (38, 70, 72, 40), (36, 68, 70, 38), (34, 66, 68, 36), (32, 64, 66, 34), (30, 62, 64, 32), (28, 60, 62, 30), (26, 59, 60, 28), (40, 72, 59, 26), (110, 109, 108, 113, 107, 106, 112, 111), (74, 86, 111, 112), (80, 74, 112, 106), (84, 76, 113, 108), (78, 80, 106, 107), (88, 82, 109, 110), (76, 78, 107, 113), (86, 88, 110, 111)])
me_sphere_007.use_remesh_preserve_volume = False
me_sphere_007.use_remesh_preserve_attributes = False
me_sphere_007.use_mirror_vertex_groups = False
me_sphere_007.update()
me_sphere_006 = bpy.data.meshes.new('Sphere.006')
me_sphere_006.from_pydata([(-0.004567, 0.7071, 5.462), (-0.004567, 1.0, 4.755), (-0.004567, 0.7071, 4.047), (0.4954, 0.5, 5.462), (0.7025, 0.7071, 4.755), (0.4954, 0.5, 4.047), (0.7025, -4.497e-07, 5.462), (0.9954, -4.199e-07, 4.755), (0.7025, -4.497e-07, 4.047), (0.4954, -0.5, 5.462), (0.7025, -0.7071, 4.755), (0.4954, -0.5, 4.047), (-0.004567, -4.519e-07, 3.755), (-0.004567, -0.7071, 5.462), (-0.004567, -1.0, 4.755), (-0.004567, -0.7071, 4.047), (-0.004568, -5.137e-07, 5.755), (-0.5046, -0.5, 5.462), (-0.7117, -0.7071, 4.755), (-0.5046, -0.5, 4.047), (-0.7117, -4.497e-07, 5.462), (-1.005, -4.199e-07, 4.755), (-0.7117, -4.497e-07, 4.047), (-0.5046, 0.5, 5.462), (-0.7117, 0.7071, 4.755), (-0.5046, 0.5, 4.047), (2.095e-08, 1.834, 4.768e-07), (1.029e-07, 0.9366, 1.609), (1.297, 1.297, 4.768e-07), (0.6623, 0.6623, 1.609), (1.834, 1.265e-07, 4.768e-07), (0.9366, 3.352e-07, 1.609), (1.297, -1.297, 4.768e-07), (0.6623, -0.6623, 1.609), (-5.765e-07, -1.834, 4.768e-07), (-1.905e-07, -0.9366, 1.609), (-1.297, -1.297, 4.768e-07), (-0.6623, -0.6623, 1.609), (-1.834, 1.759e-06, 4.768e-07), (-0.9366, 1.176e-06, 1.609), (-1.297, 1.297, 4.768e-07), (-0.6623, 0.6623, 1.609), (5.169e-08, 1.574, 1.264), (9.453e-08, 1.212, 1.415), (0.8573, 0.8573, 1.415), (1.113, 1.113, 1.264), (1.212, 2.866e-07, 1.415), (1.574, 1.934e-07, 1.264), (0.8573, -0.8573, 1.415), (1.113, -1.113, 1.264), (-3.008e-07, -1.212, 1.415), (-4.615e-07, -1.574, 1.264), (-0.8573, -0.8573, 1.415), (-1.113, -1.113, 1.264), (-1.212, 1.366e-06, 1.415), (-1.574, 1.595e-06, 1.264), (-0.8573, 0.8573, 1.415), (-1.113, 1.113, 1.264), (5.309e-08, 1.549, 0.5612), (2.095e-08, 1.834, 0.05758), (1.297, 1.297, 0.05758), (1.095, 1.095, 0.5612), (1.834, 1.265e-07, 0.05758), (1.549, 1.988e-07, 0.5612), (1.297, -1.297, 0.05758), (1.095, -1.095, 0.5612), (-5.765e-07, -1.834, 0.05758), (-4.517e-07, -1.549, 0.5612), (-1.297, -1.297, 0.05758), (-1.095, -1.095, 0.5612), (-1.834, 1.759e-06, 0.05758), (-1.549, 1.577e-06, 0.5612), (-1.297, 1.297, 0.05758), (-1.095, 1.095, 0.5612), (9.825e-08, 1.087, 3.667), (2.747e-08, 1.778, 0.8293), (0.7685, -0.7685, 3.667), (1.258, 1.258, 0.8293), (1.087, 3.013e-07, 3.667), (1.778, 1.409e-07, 0.8293), (0.7685, 0.7685, 3.667), (1.258, -1.258, 0.8293), (-0.7685, -0.7685, 3.667), (-5.518e-07, -1.778, 0.8293), (-2.426e-07, -1.087, 3.667), (-1.258, -1.258, 0.8293), (-0.7685, 0.7685, 3.667), (-1.778, 1.724e-06, 0.8293), (-1.087, 1.277e-06, 3.667), (-1.258, 1.258, 0.8293), (0.4502, -0.4502, 3.515), (0.6367, 4.029e-07, 3.515), (0.4502, 0.4502, 3.515), (1.057e-07, 0.6367, 3.515), (-9.406e-08, -0.6367, 3.515), (-0.4502, -0.4502, 3.515), (-0.4502, 0.4502, 3.515), (-0.6367, 9.742e-07, 3.515), (9.267e-08, 1.185, 1.509), (0.8382, 0.8382, 1.509), (1.185, 2.964e-07, 1.509), (0.8382, -0.8382, 1.509), (-2.934e-07, -1.185, 1.509), (-0.8383, -0.8382, 1.509), (-1.185, 1.352e-06, 1.509), (-0.8382, 0.8383, 1.509), (0.2955, 0.2955, 3.926), (0.4178, 4.508e-07, 3.926), (-1.863e-09, -0.4178, 3.926), (-0.2955, -0.2955, 3.926), (-0.4178, 8.257e-07, 3.926), (-0.2955, 0.2955, 3.926), (1.29e-07, 0.4178, 3.926), (0.2955, -0.2955, 3.926)], [], [(1, 0, 3, 4), (2, 1, 4, 5), (0, 16, 3), (12, 2, 5), (5, 4, 7, 8), (3, 16, 6), (12, 5, 8), (4, 3, 6, 7), (8, 7, 10, 11), (6, 16, 9), (12, 8, 11), (7, 6, 9, 10), (10, 9, 13, 14), (11, 10, 14, 15), (9, 16, 13), (12, 11, 15), (12, 15, 19), (14, 13, 17, 18), (15, 14, 18, 19), (13, 16, 17), (12, 19, 22), (18, 17, 20, 21), (19, 18, 21, 22), (17, 16, 20), (12, 22, 25), (21, 20, 23, 24), (22, 21, 24, 25), (20, 16, 23), (12, 25, 2), (24, 23, 0, 1), (25, 24, 1, 2), (23, 16, 0), (104, 39, 41, 105), (103, 37, 39, 104), (102, 35, 37, 103), (101, 33, 35, 102), (100, 31, 33, 101), (99, 29, 31, 100), (98, 27, 29, 99), (105, 41, 27, 98), (54, 104, 105, 56), (52, 103, 104, 54), (50, 102, 103, 52), (48, 101, 102, 50), (46, 100, 101, 48), (44, 99, 100, 46), (43, 98, 99, 44), (56, 105, 98, 43), (55, 54, 56, 57), (53, 52, 54, 55), (51, 50, 52, 53), (49, 48, 50, 51), (47, 46, 48, 49), (45, 44, 46, 47), (42, 43, 44, 45), (57, 56, 43, 42), (87, 55, 57, 89), (85, 53, 55, 87), (83, 51, 53, 85), (81, 49, 51, 83), (79, 47, 49, 81), (77, 45, 47, 79), (75, 42, 45, 77), (89, 57, 42, 75), (90, 91, 78, 76), (33, 31, 91, 90), (41, 39, 97, 96), (27, 41, 96, 93), (92, 93, 74, 80), (96, 97, 88, 86), (95, 94, 84, 82), (94, 90, 76, 84), (31, 29, 92, 91), (35, 33, 90, 94), (39, 37, 95, 97), (29, 27, 93, 92), (82, 84, 108, 109), (97, 95, 82, 88), (91, 92, 80, 78), (93, 96, 86, 74), (87, 71, 69, 85), (85, 69, 67, 83), (83, 67, 65, 81), (81, 65, 63, 79), (79, 63, 61, 77), (77, 61, 58, 75), (37, 35, 94, 95), (40, 26, 28, 30, 32, 34, 36, 38), (75, 58, 73, 89), (89, 73, 71, 87), (70, 71, 73, 72), (68, 69, 71, 70), (66, 67, 69, 68), (64, 65, 67, 66), (62, 63, 65, 64), (60, 61, 63, 62), (59, 58, 61, 60), (72, 73, 58, 59), (38, 70, 72, 40), (36, 68, 70, 38), (34, 66, 68, 36), (32, 64, 66, 34), (30, 62, 64, 32), (28, 60, 62, 30), (26, 59, 60, 28), (40, 72, 59, 26), (110, 109, 108, 113, 107, 106, 112, 111), (74, 86, 111, 112), (80, 74, 112, 106), (84, 76, 113, 108), (78, 80, 106, 107), (88, 82, 109, 110), (76, 78, 107, 113), (86, 88, 110, 111)])
me_sphere_006.use_remesh_preserve_volume = False
me_sphere_006.use_remesh_preserve_attributes = False
me_sphere_006.use_mirror_vertex_groups = False
me_sphere_006.update()
me_sphere_005 = bpy.data.meshes.new('Sphere.005')
me_sphere_005.from_pydata([(-0.004567, 0.7071, 5.462), (-0.004567, 1.0, 4.755), (-0.004567, 0.7071, 4.047), (0.4954, 0.5, 5.462), (0.7025, 0.7071, 4.755), (0.4954, 0.5, 4.047), (0.7025, -4.497e-07, 5.462), (0.9954, -4.199e-07, 4.755), (0.7025, -4.497e-07, 4.047), (0.4954, -0.5, 5.462), (0.7025, -0.7071, 4.755), (0.4954, -0.5, 4.047), (-0.004567, -4.519e-07, 3.755), (-0.004567, -0.7071, 5.462), (-0.004567, -1.0, 4.755), (-0.004567, -0.7071, 4.047), (-0.004568, -5.137e-07, 5.755), (-0.5046, -0.5, 5.462), (-0.7117, -0.7071, 4.755), (-0.5046, -0.5, 4.047), (-0.7117, -4.497e-07, 5.462), (-1.005, -4.199e-07, 4.755), (-0.7117, -4.497e-07, 4.047), (-0.5046, 0.5, 5.462), (-0.7117, 0.7071, 4.755), (-0.5046, 0.5, 4.047), (2.095e-08, 1.834, 4.768e-07), (1.029e-07, 0.9366, 1.609), (1.297, 1.297, 4.768e-07), (0.6623, 0.6623, 1.609), (1.834, 1.265e-07, 4.768e-07), (0.9366, 3.352e-07, 1.609), (1.297, -1.297, 4.768e-07), (0.6623, -0.6623, 1.609), (-5.765e-07, -1.834, 4.768e-07), (-1.905e-07, -0.9366, 1.609), (-1.297, -1.297, 4.768e-07), (-0.6623, -0.6623, 1.609), (-1.834, 1.759e-06, 4.768e-07), (-0.9366, 1.176e-06, 1.609), (-1.297, 1.297, 4.768e-07), (-0.6623, 0.6623, 1.609), (5.169e-08, 1.574, 1.264), (9.453e-08, 1.212, 1.415), (0.8573, 0.8573, 1.415), (1.113, 1.113, 1.264), (1.212, 2.866e-07, 1.415), (1.574, 1.934e-07, 1.264), (0.8573, -0.8573, 1.415), (1.113, -1.113, 1.264), (-3.008e-07, -1.212, 1.415), (-4.615e-07, -1.574, 1.264), (-0.8573, -0.8573, 1.415), (-1.113, -1.113, 1.264), (-1.212, 1.366e-06, 1.415), (-1.574, 1.595e-06, 1.264), (-0.8573, 0.8573, 1.415), (-1.113, 1.113, 1.264), (5.309e-08, 1.549, 0.5612), (2.095e-08, 1.834, 0.05758), (1.297, 1.297, 0.05758), (1.095, 1.095, 0.5612), (1.834, 1.265e-07, 0.05758), (1.549, 1.988e-07, 0.5612), (1.297, -1.297, 0.05758), (1.095, -1.095, 0.5612), (-5.765e-07, -1.834, 0.05758), (-4.517e-07, -1.549, 0.5612), (-1.297, -1.297, 0.05758), (-1.095, -1.095, 0.5612), (-1.834, 1.759e-06, 0.05758), (-1.549, 1.577e-06, 0.5612), (-1.297, 1.297, 0.05758), (-1.095, 1.095, 0.5612), (9.825e-08, 1.087, 3.667), (2.747e-08, 1.778, 0.8293), (0.7685, -0.7685, 3.667), (1.258, 1.258, 0.8293), (1.087, 3.013e-07, 3.667), (1.778, 1.409e-07, 0.8293), (0.7685, 0.7685, 3.667), (1.258, -1.258, 0.8293), (-0.7685, -0.7685, 3.667), (-5.518e-07, -1.778, 0.8293), (-2.426e-07, -1.087, 3.667), (-1.258, -1.258, 0.8293), (-0.7685, 0.7685, 3.667), (-1.778, 1.724e-06, 0.8293), (-1.087, 1.277e-06, 3.667), (-1.258, 1.258, 0.8293), (0.4502, -0.4502, 3.515), (0.6367, 4.029e-07, 3.515), (0.4502, 0.4502, 3.515), (1.057e-07, 0.6367, 3.515), (-9.406e-08, -0.6367, 3.515), (-0.4502, -0.4502, 3.515), (-0.4502, 0.4502, 3.515), (-0.6367, 9.742e-07, 3.515), (9.267e-08, 1.185, 1.509), (0.8382, 0.8382, 1.509), (1.185, 2.964e-07, 1.509), (0.8382, -0.8382, 1.509), (-2.934e-07, -1.185, 1.509), (-0.8383, -0.8382, 1.509), (-1.185, 1.352e-06, 1.509), (-0.8382, 0.8383, 1.509), (0.2955, 0.2955, 3.926), (0.4178, 4.508e-07, 3.926), (-1.863e-09, -0.4178, 3.926), (-0.2955, -0.2955, 3.926), (-0.4178, 8.257e-07, 3.926), (-0.2955, 0.2955, 3.926), (1.29e-07, 0.4178, 3.926), (0.2955, -0.2955, 3.926)], [], [(1, 0, 3, 4), (2, 1, 4, 5), (0, 16, 3), (12, 2, 5), (5, 4, 7, 8), (3, 16, 6), (12, 5, 8), (4, 3, 6, 7), (8, 7, 10, 11), (6, 16, 9), (12, 8, 11), (7, 6, 9, 10), (10, 9, 13, 14), (11, 10, 14, 15), (9, 16, 13), (12, 11, 15), (12, 15, 19), (14, 13, 17, 18), (15, 14, 18, 19), (13, 16, 17), (12, 19, 22), (18, 17, 20, 21), (19, 18, 21, 22), (17, 16, 20), (12, 22, 25), (21, 20, 23, 24), (22, 21, 24, 25), (20, 16, 23), (12, 25, 2), (24, 23, 0, 1), (25, 24, 1, 2), (23, 16, 0), (104, 39, 41, 105), (103, 37, 39, 104), (102, 35, 37, 103), (101, 33, 35, 102), (100, 31, 33, 101), (99, 29, 31, 100), (98, 27, 29, 99), (105, 41, 27, 98), (54, 104, 105, 56), (52, 103, 104, 54), (50, 102, 103, 52), (48, 101, 102, 50), (46, 100, 101, 48), (44, 99, 100, 46), (43, 98, 99, 44), (56, 105, 98, 43), (55, 54, 56, 57), (53, 52, 54, 55), (51, 50, 52, 53), (49, 48, 50, 51), (47, 46, 48, 49), (45, 44, 46, 47), (42, 43, 44, 45), (57, 56, 43, 42), (87, 55, 57, 89), (85, 53, 55, 87), (83, 51, 53, 85), (81, 49, 51, 83), (79, 47, 49, 81), (77, 45, 47, 79), (75, 42, 45, 77), (89, 57, 42, 75), (90, 91, 78, 76), (33, 31, 91, 90), (41, 39, 97, 96), (27, 41, 96, 93), (92, 93, 74, 80), (96, 97, 88, 86), (95, 94, 84, 82), (94, 90, 76, 84), (31, 29, 92, 91), (35, 33, 90, 94), (39, 37, 95, 97), (29, 27, 93, 92), (82, 84, 108, 109), (97, 95, 82, 88), (91, 92, 80, 78), (93, 96, 86, 74), (87, 71, 69, 85), (85, 69, 67, 83), (83, 67, 65, 81), (81, 65, 63, 79), (79, 63, 61, 77), (77, 61, 58, 75), (37, 35, 94, 95), (40, 26, 28, 30, 32, 34, 36, 38), (75, 58, 73, 89), (89, 73, 71, 87), (70, 71, 73, 72), (68, 69, 71, 70), (66, 67, 69, 68), (64, 65, 67, 66), (62, 63, 65, 64), (60, 61, 63, 62), (59, 58, 61, 60), (72, 73, 58, 59), (38, 70, 72, 40), (36, 68, 70, 38), (34, 66, 68, 36), (32, 64, 66, 34), (30, 62, 64, 32), (28, 60, 62, 30), (26, 59, 60, 28), (40, 72, 59, 26), (110, 109, 108, 113, 107, 106, 112, 111), (74, 86, 111, 112), (80, 74, 112, 106), (84, 76, 113, 108), (78, 80, 106, 107), (88, 82, 109, 110), (76, 78, 107, 113), (86, 88, 110, 111)])
me_sphere_005.use_remesh_preserve_volume = False
me_sphere_005.use_remesh_preserve_attributes = False
me_sphere_005.use_mirror_vertex_groups = False
me_sphere_005.update()
me_sphere_004 = bpy.data.meshes.new('Sphere.004')
me_sphere_004.from_pydata([(-0.004567, 0.7071, 5.462), (-0.004567, 1.0, 4.755), (-0.004567, 0.7071, 4.047), (0.4954, 0.5, 5.462), (0.7025, 0.7071, 4.755), (0.4954, 0.5, 4.047), (0.7025, -4.497e-07, 5.462), (0.9954, -4.199e-07, 4.755), (0.7025, -4.497e-07, 4.047), (0.4954, -0.5, 5.462), (0.7025, -0.7071, 4.755), (0.4954, -0.5, 4.047), (-0.004567, -4.519e-07, 3.755), (-0.004567, -0.7071, 5.462), (-0.004567, -1.0, 4.755), (-0.004567, -0.7071, 4.047), (-0.004568, -5.137e-07, 5.755), (-0.5046, -0.5, 5.462), (-0.7117, -0.7071, 4.755), (-0.5046, -0.5, 4.047), (-0.7117, -4.497e-07, 5.462), (-1.005, -4.199e-07, 4.755), (-0.7117, -4.497e-07, 4.047), (-0.5046, 0.5, 5.462), (-0.7117, 0.7071, 4.755), (-0.5046, 0.5, 4.047), (2.095e-08, 1.834, 4.768e-07), (1.029e-07, 0.9366, 1.609), (1.297, 1.297, 4.768e-07), (0.6623, 0.6623, 1.609), (1.834, 1.265e-07, 4.768e-07), (0.9366, 3.352e-07, 1.609), (1.297, -1.297, 4.768e-07), (0.6623, -0.6623, 1.609), (-5.765e-07, -1.834, 4.768e-07), (-1.905e-07, -0.9366, 1.609), (-1.297, -1.297, 4.768e-07), (-0.6623, -0.6623, 1.609), (-1.834, 1.759e-06, 4.768e-07), (-0.9366, 1.176e-06, 1.609), (-1.297, 1.297, 4.768e-07), (-0.6623, 0.6623, 1.609), (5.169e-08, 1.574, 1.264), (9.453e-08, 1.212, 1.415), (0.8573, 0.8573, 1.415), (1.113, 1.113, 1.264), (1.212, 2.866e-07, 1.415), (1.574, 1.934e-07, 1.264), (0.8573, -0.8573, 1.415), (1.113, -1.113, 1.264), (-3.008e-07, -1.212, 1.415), (-4.615e-07, -1.574, 1.264), (-0.8573, -0.8573, 1.415), (-1.113, -1.113, 1.264), (-1.212, 1.366e-06, 1.415), (-1.574, 1.595e-06, 1.264), (-0.8573, 0.8573, 1.415), (-1.113, 1.113, 1.264), (5.309e-08, 1.549, 0.5612), (2.095e-08, 1.834, 0.05758), (1.297, 1.297, 0.05758), (1.095, 1.095, 0.5612), (1.834, 1.265e-07, 0.05758), (1.549, 1.988e-07, 0.5612), (1.297, -1.297, 0.05758), (1.095, -1.095, 0.5612), (-5.765e-07, -1.834, 0.05758), (-4.517e-07, -1.549, 0.5612), (-1.297, -1.297, 0.05758), (-1.095, -1.095, 0.5612), (-1.834, 1.759e-06, 0.05758), (-1.549, 1.577e-06, 0.5612), (-1.297, 1.297, 0.05758), (-1.095, 1.095, 0.5612), (9.825e-08, 1.087, 3.667), (2.747e-08, 1.778, 0.8293), (0.7685, -0.7685, 3.667), (1.258, 1.258, 0.8293), (1.087, 3.013e-07, 3.667), (1.778, 1.409e-07, 0.8293), (0.7685, 0.7685, 3.667), (1.258, -1.258, 0.8293), (-0.7685, -0.7685, 3.667), (-5.518e-07, -1.778, 0.8293), (-2.426e-07, -1.087, 3.667), (-1.258, -1.258, 0.8293), (-0.7685, 0.7685, 3.667), (-1.778, 1.724e-06, 0.8293), (-1.087, 1.277e-06, 3.667), (-1.258, 1.258, 0.8293), (0.4502, -0.4502, 3.515), (0.6367, 4.029e-07, 3.515), (0.4502, 0.4502, 3.515), (1.057e-07, 0.6367, 3.515), (-9.406e-08, -0.6367, 3.515), (-0.4502, -0.4502, 3.515), (-0.4502, 0.4502, 3.515), (-0.6367, 9.742e-07, 3.515), (9.267e-08, 1.185, 1.509), (0.8382, 0.8382, 1.509), (1.185, 2.964e-07, 1.509), (0.8382, -0.8382, 1.509), (-2.934e-07, -1.185, 1.509), (-0.8383, -0.8382, 1.509), (-1.185, 1.352e-06, 1.509), (-0.8382, 0.8383, 1.509), (0.2955, 0.2955, 3.926), (0.4178, 4.508e-07, 3.926), (-1.863e-09, -0.4178, 3.926), (-0.2955, -0.2955, 3.926), (-0.4178, 8.257e-07, 3.926), (-0.2955, 0.2955, 3.926), (1.29e-07, 0.4178, 3.926), (0.2955, -0.2955, 3.926)], [], [(1, 0, 3, 4), (2, 1, 4, 5), (0, 16, 3), (12, 2, 5), (5, 4, 7, 8), (3, 16, 6), (12, 5, 8), (4, 3, 6, 7), (8, 7, 10, 11), (6, 16, 9), (12, 8, 11), (7, 6, 9, 10), (10, 9, 13, 14), (11, 10, 14, 15), (9, 16, 13), (12, 11, 15), (12, 15, 19), (14, 13, 17, 18), (15, 14, 18, 19), (13, 16, 17), (12, 19, 22), (18, 17, 20, 21), (19, 18, 21, 22), (17, 16, 20), (12, 22, 25), (21, 20, 23, 24), (22, 21, 24, 25), (20, 16, 23), (12, 25, 2), (24, 23, 0, 1), (25, 24, 1, 2), (23, 16, 0), (104, 39, 41, 105), (103, 37, 39, 104), (102, 35, 37, 103), (101, 33, 35, 102), (100, 31, 33, 101), (99, 29, 31, 100), (98, 27, 29, 99), (105, 41, 27, 98), (54, 104, 105, 56), (52, 103, 104, 54), (50, 102, 103, 52), (48, 101, 102, 50), (46, 100, 101, 48), (44, 99, 100, 46), (43, 98, 99, 44), (56, 105, 98, 43), (55, 54, 56, 57), (53, 52, 54, 55), (51, 50, 52, 53), (49, 48, 50, 51), (47, 46, 48, 49), (45, 44, 46, 47), (42, 43, 44, 45), (57, 56, 43, 42), (87, 55, 57, 89), (85, 53, 55, 87), (83, 51, 53, 85), (81, 49, 51, 83), (79, 47, 49, 81), (77, 45, 47, 79), (75, 42, 45, 77), (89, 57, 42, 75), (90, 91, 78, 76), (33, 31, 91, 90), (41, 39, 97, 96), (27, 41, 96, 93), (92, 93, 74, 80), (96, 97, 88, 86), (95, 94, 84, 82), (94, 90, 76, 84), (31, 29, 92, 91), (35, 33, 90, 94), (39, 37, 95, 97), (29, 27, 93, 92), (82, 84, 108, 109), (97, 95, 82, 88), (91, 92, 80, 78), (93, 96, 86, 74), (87, 71, 69, 85), (85, 69, 67, 83), (83, 67, 65, 81), (81, 65, 63, 79), (79, 63, 61, 77), (77, 61, 58, 75), (37, 35, 94, 95), (40, 26, 28, 30, 32, 34, 36, 38), (75, 58, 73, 89), (89, 73, 71, 87), (70, 71, 73, 72), (68, 69, 71, 70), (66, 67, 69, 68), (64, 65, 67, 66), (62, 63, 65, 64), (60, 61, 63, 62), (59, 58, 61, 60), (72, 73, 58, 59), (38, 70, 72, 40), (36, 68, 70, 38), (34, 66, 68, 36), (32, 64, 66, 34), (30, 62, 64, 32), (28, 60, 62, 30), (26, 59, 60, 28), (40, 72, 59, 26), (110, 109, 108, 113, 107, 106, 112, 111), (74, 86, 111, 112), (80, 74, 112, 106), (84, 76, 113, 108), (78, 80, 106, 107), (88, 82, 109, 110), (76, 78, 107, 113), (86, 88, 110, 111)])
me_sphere_004.use_remesh_preserve_volume = False
me_sphere_004.use_remesh_preserve_attributes = False
me_sphere_004.use_mirror_vertex_groups = False
me_sphere_004.update()
me_sphere_003 = bpy.data.meshes.new('Sphere.003')
me_sphere_003.from_pydata([(-0.004567, 0.7071, 5.462), (-0.004567, 1.0, 4.755), (-0.004567, 0.7071, 4.047), (0.4954, 0.5, 5.462), (0.7025, 0.7071, 4.755), (0.4954, 0.5, 4.047), (0.7025, -4.497e-07, 5.462), (0.9954, -4.199e-07, 4.755), (0.7025, -4.497e-07, 4.047), (0.4954, -0.5, 5.462), (0.7025, -0.7071, 4.755), (0.4954, -0.5, 4.047), (-0.004567, -4.519e-07, 3.755), (-0.004567, -0.7071, 5.462), (-0.004567, -1.0, 4.755), (-0.004567, -0.7071, 4.047), (-0.004568, -5.137e-07, 5.755), (-0.5046, -0.5, 5.462), (-0.7117, -0.7071, 4.755), (-0.5046, -0.5, 4.047), (-0.7117, -4.497e-07, 5.462), (-1.005, -4.199e-07, 4.755), (-0.7117, -4.497e-07, 4.047), (-0.5046, 0.5, 5.462), (-0.7117, 0.7071, 4.755), (-0.5046, 0.5, 4.047), (2.095e-08, 1.834, 4.768e-07), (1.029e-07, 0.9366, 1.609), (1.297, 1.297, 4.768e-07), (0.6623, 0.6623, 1.609), (1.834, 1.265e-07, 4.768e-07), (0.9366, 3.352e-07, 1.609), (1.297, -1.297, 4.768e-07), (0.6623, -0.6623, 1.609), (-5.765e-07, -1.834, 4.768e-07), (-1.905e-07, -0.9366, 1.609), (-1.297, -1.297, 4.768e-07), (-0.6623, -0.6623, 1.609), (-1.834, 1.759e-06, 4.768e-07), (-0.9366, 1.176e-06, 1.609), (-1.297, 1.297, 4.768e-07), (-0.6623, 0.6623, 1.609), (5.169e-08, 1.574, 1.264), (9.453e-08, 1.212, 1.415), (0.8573, 0.8573, 1.415), (1.113, 1.113, 1.264), (1.212, 2.866e-07, 1.415), (1.574, 1.934e-07, 1.264), (0.8573, -0.8573, 1.415), (1.113, -1.113, 1.264), (-3.008e-07, -1.212, 1.415), (-4.615e-07, -1.574, 1.264), (-0.8573, -0.8573, 1.415), (-1.113, -1.113, 1.264), (-1.212, 1.366e-06, 1.415), (-1.574, 1.595e-06, 1.264), (-0.8573, 0.8573, 1.415), (-1.113, 1.113, 1.264), (5.309e-08, 1.549, 0.5612), (2.095e-08, 1.834, 0.05758), (1.297, 1.297, 0.05758), (1.095, 1.095, 0.5612), (1.834, 1.265e-07, 0.05758), (1.549, 1.988e-07, 0.5612), (1.297, -1.297, 0.05758), (1.095, -1.095, 0.5612), (-5.765e-07, -1.834, 0.05758), (-4.517e-07, -1.549, 0.5612), (-1.297, -1.297, 0.05758), (-1.095, -1.095, 0.5612), (-1.834, 1.759e-06, 0.05758), (-1.549, 1.577e-06, 0.5612), (-1.297, 1.297, 0.05758), (-1.095, 1.095, 0.5612), (9.825e-08, 1.087, 3.667), (2.747e-08, 1.778, 0.8293), (0.7685, -0.7685, 3.667), (1.258, 1.258, 0.8293), (1.087, 3.013e-07, 3.667), (1.778, 1.409e-07, 0.8293), (0.7685, 0.7685, 3.667), (1.258, -1.258, 0.8293), (-0.7685, -0.7685, 3.667), (-5.518e-07, -1.778, 0.8293), (-2.426e-07, -1.087, 3.667), (-1.258, -1.258, 0.8293), (-0.7685, 0.7685, 3.667), (-1.778, 1.724e-06, 0.8293), (-1.087, 1.277e-06, 3.667), (-1.258, 1.258, 0.8293), (0.4502, -0.4502, 3.515), (0.6367, 4.029e-07, 3.515), (0.4502, 0.4502, 3.515), (1.057e-07, 0.6367, 3.515), (-9.406e-08, -0.6367, 3.515), (-0.4502, -0.4502, 3.515), (-0.4502, 0.4502, 3.515), (-0.6367, 9.742e-07, 3.515), (9.267e-08, 1.185, 1.509), (0.8382, 0.8382, 1.509), (1.185, 2.964e-07, 1.509), (0.8382, -0.8382, 1.509), (-2.934e-07, -1.185, 1.509), (-0.8383, -0.8382, 1.509), (-1.185, 1.352e-06, 1.509), (-0.8382, 0.8383, 1.509), (0.2955, 0.2955, 3.926), (0.4178, 4.508e-07, 3.926), (-1.863e-09, -0.4178, 3.926), (-0.2955, -0.2955, 3.926), (-0.4178, 8.257e-07, 3.926), (-0.2955, 0.2955, 3.926), (1.29e-07, 0.4178, 3.926), (0.2955, -0.2955, 3.926)], [], [(1, 0, 3, 4), (2, 1, 4, 5), (0, 16, 3), (12, 2, 5), (5, 4, 7, 8), (3, 16, 6), (12, 5, 8), (4, 3, 6, 7), (8, 7, 10, 11), (6, 16, 9), (12, 8, 11), (7, 6, 9, 10), (10, 9, 13, 14), (11, 10, 14, 15), (9, 16, 13), (12, 11, 15), (12, 15, 19), (14, 13, 17, 18), (15, 14, 18, 19), (13, 16, 17), (12, 19, 22), (18, 17, 20, 21), (19, 18, 21, 22), (17, 16, 20), (12, 22, 25), (21, 20, 23, 24), (22, 21, 24, 25), (20, 16, 23), (12, 25, 2), (24, 23, 0, 1), (25, 24, 1, 2), (23, 16, 0), (104, 39, 41, 105), (103, 37, 39, 104), (102, 35, 37, 103), (101, 33, 35, 102), (100, 31, 33, 101), (99, 29, 31, 100), (98, 27, 29, 99), (105, 41, 27, 98), (54, 104, 105, 56), (52, 103, 104, 54), (50, 102, 103, 52), (48, 101, 102, 50), (46, 100, 101, 48), (44, 99, 100, 46), (43, 98, 99, 44), (56, 105, 98, 43), (55, 54, 56, 57), (53, 52, 54, 55), (51, 50, 52, 53), (49, 48, 50, 51), (47, 46, 48, 49), (45, 44, 46, 47), (42, 43, 44, 45), (57, 56, 43, 42), (87, 55, 57, 89), (85, 53, 55, 87), (83, 51, 53, 85), (81, 49, 51, 83), (79, 47, 49, 81), (77, 45, 47, 79), (75, 42, 45, 77), (89, 57, 42, 75), (90, 91, 78, 76), (33, 31, 91, 90), (41, 39, 97, 96), (27, 41, 96, 93), (92, 93, 74, 80), (96, 97, 88, 86), (95, 94, 84, 82), (94, 90, 76, 84), (31, 29, 92, 91), (35, 33, 90, 94), (39, 37, 95, 97), (29, 27, 93, 92), (82, 84, 108, 109), (97, 95, 82, 88), (91, 92, 80, 78), (93, 96, 86, 74), (87, 71, 69, 85), (85, 69, 67, 83), (83, 67, 65, 81), (81, 65, 63, 79), (79, 63, 61, 77), (77, 61, 58, 75), (37, 35, 94, 95), (40, 26, 28, 30, 32, 34, 36, 38), (75, 58, 73, 89), (89, 73, 71, 87), (70, 71, 73, 72), (68, 69, 71, 70), (66, 67, 69, 68), (64, 65, 67, 66), (62, 63, 65, 64), (60, 61, 63, 62), (59, 58, 61, 60), (72, 73, 58, 59), (38, 70, 72, 40), (36, 68, 70, 38), (34, 66, 68, 36), (32, 64, 66, 34), (30, 62, 64, 32), (28, 60, 62, 30), (26, 59, 60, 28), (40, 72, 59, 26), (110, 109, 108, 113, 107, 106, 112, 111), (74, 86, 111, 112), (80, 74, 112, 106), (84, 76, 113, 108), (78, 80, 106, 107), (88, 82, 109, 110), (76, 78, 107, 113), (86, 88, 110, 111)])
me_sphere_003.use_remesh_preserve_volume = False
me_sphere_003.use_remesh_preserve_attributes = False
me_sphere_003.use_mirror_vertex_groups = False
me_sphere_003.update()
me_sphere_001 = bpy.data.meshes.new('Sphere.001')
me_sphere_001.from_pydata([(-0.3623, -0.496, 5.456), (0.05755, -0.496, 5.456), (-0.1263, -0.1035, 5.266), (-0.2443, -0.2997, 5.307), (-0.03435, -0.2997, 5.307), (-1.36e-07, -0.6515, 2.873), (-0.00498, 0.771, 5.047), (0.0762, 0.08118, 7.405), (0.766, 0.771, 6.177), (0.5402, 0.5451, 5.047), (-0.6515, 5.048e-07, 2.873), (1.085, -9.847e-07, 6.177), (0.766, -1.017e-06, 5.047), (0.0762, -0.08119, 7.405), (0.766, -0.771, 6.177), (0.5402, -0.5452, 5.047), (0.4607, 0.4607, 2.873), (-0.00498, -1.09, 6.177), (-0.00498, -0.771, 5.047), (-0.7759, -0.771, 6.177), (-0.5501, -0.5452, 5.047), (-0.4607, -0.4607, 2.873), (-1.095, -9.847e-07, 6.177), (-0.7759, -1.017e-06, 5.047), (-0.7759, 0.771, 6.177), (-0.5501, 0.5451, 5.047), (-2.98e-08, 2.0, -2.384e-07), (5.955e-08, 1.021, 1.874), (1.414, 1.414, -2.384e-07), (0.7221, 0.7221, 1.874), (2.0, -3.889e-07, -2.384e-07), (1.021, -1.614e-07, 1.874), (1.414, -1.414, -2.384e-07), (0.7221, -0.7221, 1.874), (-6.812e-07, -2.0, -2.384e-07), (-2.603e-07, -1.021, 1.874), (-1.414, -1.414, -2.384e-07), (-0.7221, -0.7221, 1.874), (-2.0, 1.391e-06, -2.384e-07), (-1.021, 7.549e-07, 1.874), (-1.414, 1.414, -2.384e-07), (-0.7221, 0.7221, 1.874), (3.707e-09, 1.716, 1.472), (5.042e-08, 1.322, 1.649), (0.9347, 0.9347, 1.649), (1.214, 1.214, 1.472), (1.322, -2.145e-07, 1.649), (1.716, -3.16e-07, 1.472), (0.9347, -0.9347, 1.649), (1.214, -1.214, 1.472), (-3.806e-07, -1.322, 1.649), (-5.558e-07, -1.716, 1.472), (-0.9347, -0.9347, 1.649), (-1.214, -1.214, 1.472), (-1.322, 9.622e-07, 1.649), (-1.716, 1.212e-06, 1.472), (-0.9347, 0.9347, 1.649), (-1.214, 1.214, 1.472), (5.23e-09, 1.689, 0.6537), (-2.98e-08, 2.0, 0.06707), (1.414, 1.414, 0.06707), (1.194, 1.194, 0.6537), (2.0, -3.889e-07, 0.06707), (1.689, -3.101e-07, 0.6537), (1.414, -1.414, 0.06707), (1.194, -1.194, 0.6537), (-6.812e-07, -2.0, 0.06707), (-5.451e-07, -1.689, 0.6537), (-1.414, -1.414, 0.06707), (-1.194, -1.194, 0.6537), (-2.0, 1.391e-06, 0.06707), (-1.689, 1.193e-06, 0.6537), (-1.414, 1.414, 0.06707), (-1.194, 1.194, 0.6537), (5.448e-08, 1.185, 4.272), (-2.269e-08, 1.939, 0.9661), (0.8379, -0.8379, 4.272), (1.371, 1.371, 0.9661), (1.185, -1.984e-07, 4.272), (1.939, -3.732e-07, 0.9661), (0.8379, 0.8379, 4.272), (1.371, -1.371, 0.9661), (-0.8379, -0.8379, 4.272), (-6.543e-07, -1.939, 0.9661), (-3.172e-07, -1.185, 4.272), (-1.371, -1.371, 0.9661), (-0.8379, 0.8379, 4.272), (-1.939, 1.353e-06, 0.9661), (-1.185, 8.65e-07, 4.272), (-1.371, 1.371, 0.9661), (0.4908, -0.4908, 4.095), (0.6942, -8.764e-08, 4.095), (0.4908, 0.4908, 4.095), (6.26e-08, 0.6942, 4.095), (-1.552e-07, -0.6942, 4.095), (-0.4908, -0.4908, 4.095), (-0.4908, 0.4908, 4.095), (-0.6942, 5.353e-07, 4.095), (4.839e-08, 1.293, 1.758), (0.9139, 0.9139, 1.758), (1.293, -2.037e-07, 1.758), (0.9139, -0.9139, 1.758), (-3.725e-07, -1.293, 1.758), (-0.9139, -0.9139, 1.758), (-1.293, 9.467e-07, 1.758), (-0.9139, 0.9139, 1.758), (0.6378, 0.6378, 4.378), (0.902, -1.366e-07, 4.378), (-2.04e-07, -0.902, 4.378), (-0.6378, -0.6378, 4.378), (-0.902, 6.727e-07, 4.378), (-0.6378, 0.6378, 4.378), (7.849e-08, 0.902, 4.378), (0.6378, -0.6378, 4.378), (0.5871, 0.5871, 4.867), (0.8304, -1.191e-07, 4.867), (-1.822e-07, -0.8304, 4.867), (-0.5871, -0.5871, 4.867), (-0.8304, 6.26e-07, 4.867), (-0.5871, 0.5871, 4.867), (7.78e-08, 0.8304, 4.867), (0.5871, -0.5871, 4.867), (0.6628, 0.6628, 4.596), (0.9373, -1.447e-07, 4.596), (7.585e-08, 0.9373, 4.596), (0.6628, -0.6628, 4.596), (-0.9373, 6.965e-07, 4.596), (-0.6628, 0.6628, 4.596), (-2.177e-07, -0.9373, 4.596), (-0.6628, -0.6628, 4.596), (0.5592, 0.5642, 6.788), (0.7929, -1.014e-06, 6.788), (0.5592, -0.5642, 6.788), (-0.00498, -0.7979, 6.788), (-0.5692, -0.5642, 6.788), (-0.8029, -1.014e-06, 6.788), (-0.5692, 0.5642, 6.788), (-0.00498, 0.2113, 7.567), (0.1007, 0.1057, 7.717), (0.1445, 0.1494, 7.567), (-0.4607, 0.4607, 2.873), (0.1445, -1.128e-06, 7.717), (0.2064, -1.128e-06, 7.567), (0.1563, -1.13e-06, 7.405), (0.1007, -0.1057, 7.717), (0.1445, -0.1494, 7.567), (0.6515, -7.99e-08, 2.873), (-0.00498, -0.1494, 7.717), (-0.00498, -0.2113, 7.567), (-0.00498, -0.1613, 7.405), (0.4607, -0.4607, 2.873), (-0.00498, -1.124e-06, 7.779), (6.82e-08, 0.6515, 2.873), (-0.00498, 0.1494, 7.717), (-0.00498, 0.1613, 7.405), (-0.4142, -0.8911, 6.072), (-0.01284, -1.032, 6.292), (-0.008173, -1.089, 6.177), (0.05755, -0.8046, 5.258), (-0.00498, -1.077, 6.131), (-0.3623, -0.7012, 5.324), (-0.00498, -0.7989, 5.146), (-0.2443, -0.6941, 5.126), (-0.03435, -0.771, 5.091), (-0.449, -0.444, 6.942), (-0.4464, -0.6151, 6.788), (-0.4215, -0.9178, 6.177), (-0.03304, -0.7863, 6.788), (-0.05816, 0.05318, 7.748), (-0.05341, 0.1294, 7.717), (-0.06068, -1.126e-06, 7.756), (-0.06224, -0.05726, 7.745), (-0.06315, -0.1254, 7.717), (-0.04194, 0.196, 7.567), (-0.05671, -0.1899, 7.567), (-0.00498, 0.4592, 7.117), (0.02706, 0.7846, 6.788), (-0.03472, 0.132, 7.405), (-0.04445, -0.1224, 7.405), (0.05755, 0.9622, 6.391), (-0.3623, 0.8687, 6.331), (-0.1262, -0.7208, 5.047), (-0.1263, -0.7208, 5.047), (-0.1264, -0.7207, 5.047), (-0.3985, 0.6349, 6.788), (-0.4185, 0.4135, 6.981), (-0.4436, -1.08e-06, 7.137), (-0.2842, 0.9746, 6.177), (-0.2689, 0.965, 6.121), (0.004452, 1.086, 6.177), (0.001395, 1.08, 6.151), (-0.1263, 0.9787, 5.96), (-0.00498, 1.08, 6.141)], [], [(0, 180, 184, 185, 186, 164, 165, 166, 155), (1, 158, 159, 157, 156), (4, 163, 161, 158, 1), (3, 162, 183, 182, 2), (4, 190, 192, 191, 2), (3, 188, 187, 180, 0), (2, 191, 188, 3), (0, 160, 162, 3), (1, 179, 189, 190, 4), (2, 182, 181, 163, 4), (6, 192, 190, 189, 8, 9), (9, 8, 11, 12), (130, 7, 143, 131), (12, 11, 14, 15), (131, 143, 13, 132), (132, 13, 149, 133), (15, 14, 17, 159, 158, 161, 18), (133, 149, 178, 167), (18, 161, 163, 181), (134, 164, 186, 135), (20, 19, 22, 23), (135, 186, 185, 136), (23, 22, 24, 25), (136, 185, 184), (25, 24, 187, 188, 191, 192, 6), (104, 39, 41, 105), (103, 37, 39, 104), (102, 35, 37, 103), (101, 33, 35, 102), (100, 31, 33, 101), (99, 29, 31, 100), (98, 27, 29, 99), (105, 41, 27, 98), (54, 104, 105, 56), (52, 103, 104, 54), (50, 102, 103, 52), (48, 101, 102, 50), (46, 100, 101, 48), (44, 99, 100, 46), (43, 98, 99, 44), (56, 105, 98, 43), (55, 54, 56, 57), (53, 52, 54, 55), (51, 50, 52, 53), (49, 48, 50, 51), (47, 46, 48, 49), (45, 44, 46, 47), (42, 43, 44, 45), (57, 56, 43, 42), (87, 55, 57, 89), (85, 53, 55, 87), (83, 51, 53, 85), (81, 49, 51, 83), (79, 47, 49, 81), (77, 45, 47, 79), (75, 42, 45, 77), (89, 57, 42, 75), (90, 91, 78, 76), (150, 146, 91, 90), (140, 10, 97, 96), (152, 140, 96, 93), (92, 93, 74, 80), (96, 97, 88, 86), (95, 94, 84, 82), (94, 90, 76, 84), (146, 16, 92, 91), (5, 150, 90, 94), (10, 21, 95, 97), (16, 152, 93, 92), (82, 84, 108, 109), (97, 95, 82, 88), (91, 92, 80, 78), (93, 96, 86, 74), (87, 71, 69, 85), (85, 69, 67, 83), (83, 67, 65, 81), (81, 65, 63, 79), (79, 63, 61, 77), (77, 61, 58, 75), (21, 5, 94, 95), (40, 26, 28, 30, 32, 34, 36, 38), (75, 58, 73, 89), (89, 73, 71, 87), (70, 71, 73, 72), (68, 69, 71, 70), (66, 67, 69, 68), (64, 65, 67, 66), (62, 63, 65, 64), (60, 61, 63, 62), (59, 58, 61, 60), (72, 73, 58, 59), (38, 70, 72, 40), (36, 68, 70, 38), (34, 66, 68, 36), (32, 64, 66, 34), (30, 62, 64, 32), (28, 60, 62, 30), (26, 59, 60, 28), (40, 72, 59, 26), (123, 122, 114, 115), (74, 86, 111, 112), (80, 74, 112, 106), (84, 76, 113, 108), (78, 80, 106, 107), (88, 82, 109, 110), (76, 78, 107, 113), (86, 88, 110, 111), (6, 120, 119, 25), (122, 124, 120, 114), (125, 123, 115, 121), (127, 126, 118, 119), (129, 128, 116, 117), (128, 125, 121, 116), (124, 127, 119, 120), (126, 129, 117, 118), (110, 109, 129, 126), (112, 111, 127, 124), (108, 113, 125, 128), (109, 108, 128, 129), (111, 110, 126, 127), (113, 107, 123, 125), (106, 112, 124, 122), (107, 106, 122, 123), (25, 119, 118, 23), (23, 118, 117, 20), (20, 117, 116, 18, 181, 182, 183), (18, 116, 121, 15), (15, 121, 115, 12), (12, 115, 114, 9), (9, 114, 120, 6), (24, 136, 184, 180, 187), (22, 135, 136, 24), (19, 134, 135, 22), (17, 133, 167, 156, 157), (14, 132, 133, 17), (11, 131, 132, 14), (8, 130, 131, 11), (137, 153, 138, 139), (154, 137, 139, 7), (153, 151, 138), (139, 138, 141, 142), (7, 139, 142, 143), (138, 151, 141), (142, 141, 144, 145), (143, 142, 145, 13), (141, 151, 144), (145, 144, 147, 148), (13, 145, 148, 149), (144, 151, 147), (147, 151, 171, 172), (148, 147, 172, 174), (149, 148, 174, 178), (37, 35, 5, 21), (29, 27, 152, 16), (39, 37, 21, 10), (35, 33, 150, 5), (31, 29, 16, 146), (27, 41, 140, 152), (41, 39, 10, 140), (33, 31, 146, 150), (177, 173, 137, 154), (169, 168, 151, 153), (170, 171, 151), (189, 179, 176, 130, 8), (176, 175, 154, 7, 130), (168, 170, 151), (179, 1, 156, 167, 178, 174, 172, 171, 170, 168, 169, 173, 177, 175, 176), (160, 0, 155), (166, 165, 134, 19), (183, 162, 160, 155, 166, 19, 20), (157, 159, 17), (175, 177, 154), (173, 169, 153, 137), (165, 164, 134)])
me_sphere_001.use_remesh_preserve_volume = False
me_sphere_001.use_remesh_preserve_attributes = False
me_sphere_001.use_mirror_vertex_groups = False
me_sphere_001.update()
me_sphere = bpy.data.meshes.new('Sphere')
me_sphere.from_pydata([(-0.3623, -0.496, 5.456), (0.05755, -0.496, 5.456), (-0.1263, -0.1035, 5.266), (-0.2443, -0.2997, 5.307), (-0.03435, -0.2997, 5.307), (-1.36e-07, -0.6515, 2.873), (-0.00498, 0.771, 5.047), (0.0762, 0.08118, 7.405), (0.766, 0.771, 6.177), (0.5402, 0.5451, 5.047), (-0.6515, 5.048e-07, 2.873), (1.085, -9.847e-07, 6.177), (0.766, -1.017e-06, 5.047), (0.0762, -0.08119, 7.405), (0.766, -0.771, 6.177), (0.5402, -0.5452, 5.047), (0.4607, 0.4607, 2.873), (-0.00498, -1.09, 6.177), (-0.00498, -0.771, 5.047), (-0.7759, -0.771, 6.177), (-0.5501, -0.5452, 5.047), (-0.4607, -0.4607, 2.873), (-1.095, -9.847e-07, 6.177), (-0.7759, -1.017e-06, 5.047), (-0.7759, 0.771, 6.177), (-0.5501, 0.5451, 5.047), (-2.98e-08, 2.0, -2.384e-07), (5.955e-08, 1.021, 1.874), (1.414, 1.414, -2.384e-07), (0.7221, 0.7221, 1.874), (2.0, -3.889e-07, -2.384e-07), (1.021, -1.614e-07, 1.874), (1.414, -1.414, -2.384e-07), (0.7221, -0.7221, 1.874), (-6.812e-07, -2.0, -2.384e-07), (-2.603e-07, -1.021, 1.874), (-1.414, -1.414, -2.384e-07), (-0.7221, -0.7221, 1.874), (-2.0, 1.391e-06, -2.384e-07), (-1.021, 7.549e-07, 1.874), (-1.414, 1.414, -2.384e-07), (-0.7221, 0.7221, 1.874), (3.707e-09, 1.716, 1.472), (5.042e-08, 1.322, 1.649), (0.9347, 0.9347, 1.649), (1.214, 1.214, 1.472), (1.322, -2.145e-07, 1.649), (1.716, -3.16e-07, 1.472), (0.9347, -0.9347, 1.649), (1.214, -1.214, 1.472), (-3.806e-07, -1.322, 1.649), (-5.558e-07, -1.716, 1.472), (-0.9347, -0.9347, 1.649), (-1.214, -1.214, 1.472), (-1.322, 9.622e-07, 1.649), (-1.716, 1.212e-06, 1.472), (-0.9347, 0.9347, 1.649), (-1.214, 1.214, 1.472), (5.23e-09, 1.689, 0.6537), (-2.98e-08, 2.0, 0.06707), (1.414, 1.414, 0.06707), (1.194, 1.194, 0.6537), (2.0, -3.889e-07, 0.06707), (1.689, -3.101e-07, 0.6537), (1.414, -1.414, 0.06707), (1.194, -1.194, 0.6537), (-6.812e-07, -2.0, 0.06707), (-5.451e-07, -1.689, 0.6537), (-1.414, -1.414, 0.06707), (-1.194, -1.194, 0.6537), (-2.0, 1.391e-06, 0.06707), (-1.689, 1.193e-06, 0.6537), (-1.414, 1.414, 0.06707), (-1.194, 1.194, 0.6537), (5.448e-08, 1.185, 4.272), (-2.269e-08, 1.939, 0.9661), (0.8379, -0.8379, 4.272), (1.371, 1.371, 0.9661), (1.185, -1.984e-07, 4.272), (1.939, -3.732e-07, 0.9661), (0.8379, 0.8379, 4.272), (1.371, -1.371, 0.9661), (-0.8379, -0.8379, 4.272), (-6.543e-07, -1.939, 0.9661), (-3.172e-07, -1.185, 4.272), (-1.371, -1.371, 0.9661), (-0.8379, 0.8379, 4.272), (-1.939, 1.353e-06, 0.9661), (-1.185, 8.65e-07, 4.272), (-1.371, 1.371, 0.9661), (0.4908, -0.4908, 4.095), (0.6942, -8.764e-08, 4.095), (0.4908, 0.4908, 4.095), (6.26e-08, 0.6942, 4.095), (-1.552e-07, -0.6942, 4.095), (-0.4908, -0.4908, 4.095), (-0.4908, 0.4908, 4.095), (-0.6942, 5.353e-07, 4.095), (4.839e-08, 1.293, 1.758), (0.9139, 0.9139, 1.758), (1.293, -2.037e-07, 1.758), (0.9139, -0.9139, 1.758), (-3.725e-07, -1.293, 1.758), (-0.9139, -0.9139, 1.758), (-1.293, 9.467e-07, 1.758), (-0.9139, 0.9139, 1.758), (0.6378, 0.6378, 4.378), (0.902, -1.366e-07, 4.378), (-2.04e-07, -0.902, 4.378), (-0.6378, -0.6378, 4.378), (-0.902, 6.727e-07, 4.378), (-0.6378, 0.6378, 4.378), (7.849e-08, 0.902, 4.378), (0.6378, -0.6378, 4.378), (0.5871, 0.5871, 4.867), (0.8304, -1.191e-07, 4.867), (-1.822e-07, -0.8304, 4.867), (-0.5871, -0.5871, 4.867), (-0.8304, 6.26e-07, 4.867), (-0.5871, 0.5871, 4.867), (7.78e-08, 0.8304, 4.867), (0.5871, -0.5871, 4.867), (0.6628, 0.6628, 4.596), (0.9373, -1.447e-07, 4.596), (7.585e-08, 0.9373, 4.596), (0.6628, -0.6628, 4.596), (-0.9373, 6.965e-07, 4.596), (-0.6628, 0.6628, 4.596), (-2.177e-07, -0.9373, 4.596), (-0.6628, -0.6628, 4.596), (0.5592, 0.5642, 6.788), (0.7929, -1.014e-06, 6.788), (0.5592, -0.5642, 6.788), (-0.00498, -0.7979, 6.788), (-0.5692, -0.5642, 6.788), (-0.8029, -1.014e-06, 6.788), (-0.5692, 0.5642, 6.788), (-0.00498, 0.2113, 7.567), (0.1007, 0.1057, 7.717), (0.1445, 0.1494, 7.567), (-0.4607, 0.4607, 2.873), (0.1445, -1.128e-06, 7.717), (0.2064, -1.128e-06, 7.567), (0.1563, -1.13e-06, 7.405), (0.1007, -0.1057, 7.717), (0.1445, -0.1494, 7.567), (0.6515, -7.99e-08, 2.873), (-0.00498, -0.1494, 7.717), (-0.00498, -0.2113, 7.567), (-0.00498, -0.1613, 7.405), (0.4607, -0.4607, 2.873), (-0.00498, -1.124e-06, 7.779), (6.82e-08, 0.6515, 2.873), (-0.00498, 0.1494, 7.717), (-0.00498, 0.1613, 7.405), (-0.4142, -0.8911, 6.072), (-0.01284, -1.032, 6.292), (-0.008173, -1.089, 6.177), (0.05755, -0.8046, 5.258), (-0.00498, -1.077, 6.131), (-0.3623, -0.7012, 5.324), (-0.00498, -0.7989, 5.146), (-0.2443, -0.6941, 5.126), (-0.03435, -0.771, 5.091), (-0.449, -0.444, 6.942), (-0.4464, -0.6151, 6.788), (-0.4215, -0.9178, 6.177), (-0.03304, -0.7863, 6.788), (-0.05816, 0.05318, 7.748), (-0.05341, 0.1294, 7.717), (-0.06068, -1.126e-06, 7.756), (-0.06224, -0.05726, 7.745), (-0.06315, -0.1254, 7.717), (-0.04194, 0.196, 7.567), (-0.05671, -0.1899, 7.567), (-0.00498, 0.4592, 7.117), (0.02706, 0.7846, 6.788), (-0.03472, 0.132, 7.405), (-0.04445, -0.1224, 7.405), (0.05755, 0.9622, 6.391), (-0.3623, 0.8687, 6.331), (-0.1262, -0.7208, 5.047), (-0.1263, -0.7208, 5.047), (-0.1264, -0.7207, 5.047), (-0.3985, 0.6349, 6.788), (-0.4185, 0.4135, 6.981), (-0.4436, -1.08e-06, 7.137), (-0.2842, 0.9746, 6.177), (-0.2689, 0.965, 6.121), (0.004452, 1.086, 6.177), (0.001395, 1.08, 6.151), (-0.1263, 0.9787, 5.96), (-0.00498, 1.08, 6.141)], [], [(0, 180, 184, 185, 186, 164, 165, 166, 155), (1, 158, 159, 157, 156), (4, 163, 161, 158, 1), (3, 162, 183, 182, 2), (4, 190, 192, 191, 2), (3, 188, 187, 180, 0), (2, 191, 188, 3), (0, 160, 162, 3), (1, 179, 189, 190, 4), (2, 182, 181, 163, 4), (6, 192, 190, 189, 8, 9), (9, 8, 11, 12), (130, 7, 143, 131), (12, 11, 14, 15), (131, 143, 13, 132), (132, 13, 149, 133), (15, 14, 17, 159, 158, 161, 18), (133, 149, 178, 167), (18, 161, 163, 181), (134, 164, 186, 135), (20, 19, 22, 23), (135, 186, 185, 136), (23, 22, 24, 25), (136, 185, 184), (25, 24, 187, 188, 191, 192, 6), (104, 39, 41, 105), (103, 37, 39, 104), (102, 35, 37, 103), (101, 33, 35, 102), (100, 31, 33, 101), (99, 29, 31, 100), (98, 27, 29, 99), (105, 41, 27, 98), (54, 104, 105, 56), (52, 103, 104, 54), (50, 102, 103, 52), (48, 101, 102, 50), (46, 100, 101, 48), (44, 99, 100, 46), (43, 98, 99, 44), (56, 105, 98, 43), (55, 54, 56, 57), (53, 52, 54, 55), (51, 50, 52, 53), (49, 48, 50, 51), (47, 46, 48, 49), (45, 44, 46, 47), (42, 43, 44, 45), (57, 56, 43, 42), (87, 55, 57, 89), (85, 53, 55, 87), (83, 51, 53, 85), (81, 49, 51, 83), (79, 47, 49, 81), (77, 45, 47, 79), (75, 42, 45, 77), (89, 57, 42, 75), (90, 91, 78, 76), (150, 146, 91, 90), (140, 10, 97, 96), (152, 140, 96, 93), (92, 93, 74, 80), (96, 97, 88, 86), (95, 94, 84, 82), (94, 90, 76, 84), (146, 16, 92, 91), (5, 150, 90, 94), (10, 21, 95, 97), (16, 152, 93, 92), (82, 84, 108, 109), (97, 95, 82, 88), (91, 92, 80, 78), (93, 96, 86, 74), (87, 71, 69, 85), (85, 69, 67, 83), (83, 67, 65, 81), (81, 65, 63, 79), (79, 63, 61, 77), (77, 61, 58, 75), (21, 5, 94, 95), (40, 26, 28, 30, 32, 34, 36, 38), (75, 58, 73, 89), (89, 73, 71, 87), (70, 71, 73, 72), (68, 69, 71, 70), (66, 67, 69, 68), (64, 65, 67, 66), (62, 63, 65, 64), (60, 61, 63, 62), (59, 58, 61, 60), (72, 73, 58, 59), (38, 70, 72, 40), (36, 68, 70, 38), (34, 66, 68, 36), (32, 64, 66, 34), (30, 62, 64, 32), (28, 60, 62, 30), (26, 59, 60, 28), (40, 72, 59, 26), (123, 122, 114, 115), (74, 86, 111, 112), (80, 74, 112, 106), (84, 76, 113, 108), (78, 80, 106, 107), (88, 82, 109, 110), (76, 78, 107, 113), (86, 88, 110, 111), (6, 120, 119, 25), (122, 124, 120, 114), (125, 123, 115, 121), (127, 126, 118, 119), (129, 128, 116, 117), (128, 125, 121, 116), (124, 127, 119, 120), (126, 129, 117, 118), (110, 109, 129, 126), (112, 111, 127, 124), (108, 113, 125, 128), (109, 108, 128, 129), (111, 110, 126, 127), (113, 107, 123, 125), (106, 112, 124, 122), (107, 106, 122, 123), (25, 119, 118, 23), (23, 118, 117, 20), (20, 117, 116, 18, 181, 182, 183), (18, 116, 121, 15), (15, 121, 115, 12), (12, 115, 114, 9), (9, 114, 120, 6), (24, 136, 184, 180, 187), (22, 135, 136, 24), (19, 134, 135, 22), (17, 133, 167, 156, 157), (14, 132, 133, 17), (11, 131, 132, 14), (8, 130, 131, 11), (137, 153, 138, 139), (154, 137, 139, 7), (153, 151, 138), (139, 138, 141, 142), (7, 139, 142, 143), (138, 151, 141), (142, 141, 144, 145), (143, 142, 145, 13), (141, 151, 144), (145, 144, 147, 148), (13, 145, 148, 149), (144, 151, 147), (147, 151, 171, 172), (148, 147, 172, 174), (149, 148, 174, 178), (37, 35, 5, 21), (29, 27, 152, 16), (39, 37, 21, 10), (35, 33, 150, 5), (31, 29, 16, 146), (27, 41, 140, 152), (41, 39, 10, 140), (33, 31, 146, 150), (177, 173, 137, 154), (169, 168, 151, 153), (170, 171, 151), (189, 179, 176, 130, 8), (176, 175, 154, 7, 130), (168, 170, 151), (179, 1, 156, 167, 178, 174, 172, 171, 170, 168, 169, 173, 177, 175, 176), (160, 0, 155), (166, 165, 134, 19), (183, 162, 160, 155, 166, 19, 20), (157, 159, 17), (175, 177, 154), (173, 169, 153, 137), (165, 164, 134)])
me_sphere.use_remesh_preserve_volume = False
me_sphere.use_remesh_preserve_attributes = False
me_sphere.use_mirror_vertex_groups = False
me_sphere.update()

# ---- objects
ob_chess_board = bpy.data.objects.new('Chess Board', None)
ob_chess_board_surround = bpy.data.objects.new('Chess Board Surround', me_plane_003)
ob_chessboard = bpy.data.objects.new('ChessBoard', me_chessboard)
ob_lighting = bpy.data.objects.new('Lighting', None)
ob_ambient = bpy.data.objects.new('Ambient', light_point)
ob_sun = bpy.data.objects.new('Sun', light_point)
ob_whitepieces = bpy.data.objects.new('WhitePieces', None)
ob_white_pawns = bpy.data.objects.new('White Pawns', None)
ob_white_pawn_000 = bpy.data.objects.new('White Pawn.000', me_sphere_002)
ob_white_pawn_007 = bpy.data.objects.new('White Pawn.007', me_sphere_009)
ob_white_pawn_006 = bpy.data.objects.new('White Pawn.006', me_sphere_008)
ob_white_pawn_005 = bpy.data.objects.new('White Pawn.005', me_sphere_007)
ob_white_pawn_004 = bpy.data.objects.new('White Pawn.004', me_sphere_006)
ob_white_pawn_003 = bpy.data.objects.new('White Pawn.003', me_sphere_005)
ob_white_pawn_002 = bpy.data.objects.new('White Pawn.002', me_sphere_004)
ob_white_pawn_001 = bpy.data.objects.new('White Pawn.001', me_sphere_003)
ob_white_bishops = bpy.data.objects.new('White Bishops', None)
ob_lp_bishop_001 = bpy.data.objects.new('LP Bishop.001', me_sphere_001)
ob_lp_bishop = bpy.data.objects.new('LP Bishop', me_sphere)
ob_camera = bpy.data.objects.new('Camera', cam_camera)

# ---- transforms, parenting, visibility, modifiers, constraints
ob_chess_board.location = (0.0, 0.0, 0.0)
ob_chess_board.empty_image_offset = (0.0, 0.0)
ob_chess_board.lineart.crease_threshold = 0.0
ob_chess_board_surround.parent = ob_chess_board
ob_chess_board_surround.location = (0.0, 0.0, 0.0)
ob_chess_board_surround.lineart.crease_threshold = 0.0
ob_chessboard.parent = ob_chess_board
ob_chessboard.location = (0.0, 0.0, 0.0)
ob_chessboard.lock_rotations_4d = False
ob_chessboard.empty_display_type = 'ARROWS'
ob_chessboard.lineart.crease_threshold = 0.0
ob_lighting.location = (-22.57, -21.29, 0.004651)
ob_lighting.empty_display_type = 'SPHERE'
ob_lighting.empty_image_offset = (0.0, 0.0)
ob_lighting.lineart.crease_threshold = 0.0
ob_ambient.parent = ob_lighting
ob_ambient.matrix_parent_inverse = Matrix(((1.0, 0.0, 0.0, 22.57), (0.0, 1.0, 0.0, 21.29), (0.0, 0.0, 1.0, -0.004651), (0.0, 0.0, 0.0, 1.0)))
ob_ambient.location = (11.43, -11.29, 3.005)
ob_ambient.lineart.crease_threshold = 0.0
ob_sun.parent = ob_lighting
ob_sun.matrix_parent_inverse = Matrix(((1.0, 0.0, 0.0, 22.57), (0.0, 1.0, 0.0, 21.29), (0.0, 0.0, 1.0, -0.004651), (0.0, 0.0, 0.0, 1.0)))
ob_sun.location = (2.429, 34.71, 50.0)
ob_sun.rotation_euler = (-0.4363, -0.0, 0.0)
ob_sun.scale = (2.2, 2.2, 2.2)
ob_sun.lineart.crease_threshold = 0.0
ob_whitepieces.location = (0.0, 0.0, 0.0002963)
ob_whitepieces.empty_image_offset = (0.0, 0.0)
ob_whitepieces.hide_viewport = True
ob_whitepieces.lineart.crease_threshold = 0.0
ob_white_pawns.parent = ob_whitepieces
ob_white_pawns.matrix_parent_inverse = Matrix(((1.0, 0.0, 0.0, 0.0), (0.0, 1.0, 0.0, 0.0), (0.0, 0.0, 1.0, -0.0002963), (0.0, 0.0, 0.0, 1.0)))
ob_white_pawns.location = (0.0, 0.0, 0.0002963)
ob_white_pawns.empty_image_offset = (0.0, 0.0)
ob_white_pawns.hide_viewport = True
ob_white_pawns.lineart.crease_threshold = 0.0
ob_white_pawn_000.parent = ob_white_pawns
ob_white_pawn_000.matrix_parent_inverse = Matrix(((1.0, 0.0, 0.0, 0.0), (0.0, 1.0, 0.0, 0.0), (0.0, 0.0, 1.0, -0.0002963), (0.0, 0.0, 0.0, 1.0)))
ob_white_pawn_000.location = (21.0, 15.0, 0.0)
ob_white_pawn_000.scale = (0.8177, 0.8177, 0.8177)
ob_white_pawn_000.hide_viewport = True
ob_white_pawn_000.lineart.crease_threshold = 0.0
ob_white_pawn_007.parent = ob_white_pawns
ob_white_pawn_007.matrix_parent_inverse = Matrix(((1.0, 0.0, 0.0, 0.0), (0.0, 1.0, 0.0, 0.0), (0.0, 0.0, 1.0, -0.0002963), (0.0, 0.0, 0.0, 1.0)))
ob_white_pawn_007.location = (-21.0, 15.0, 0.0)
ob_white_pawn_007.scale = (0.8177, 0.8177, 0.8177)
ob_white_pawn_007.hide_viewport = True
ob_white_pawn_007.lineart.crease_threshold = 0.0
ob_white_pawn_006.parent = ob_white_pawns
ob_white_pawn_006.matrix_parent_inverse = Matrix(((1.0, 0.0, 0.0, 0.0), (0.0, 1.0, 0.0, 0.0), (0.0, 0.0, 1.0, -0.0002963), (0.0, 0.0, 0.0, 1.0)))
ob_white_pawn_006.location = (-15.0, 15.0, 0.0)
ob_white_pawn_006.scale = (0.8177, 0.8177, 0.8177)
ob_white_pawn_006.hide_viewport = True
ob_white_pawn_006.lineart.crease_threshold = 0.0
ob_white_pawn_005.parent = ob_white_pawns
ob_white_pawn_005.matrix_parent_inverse = Matrix(((1.0, 0.0, 0.0, 0.0), (0.0, 1.0, 0.0, 0.0), (0.0, 0.0, 1.0, -0.0002963), (0.0, 0.0, 0.0, 1.0)))
ob_white_pawn_005.location = (-9.0, 15.0, 0.0)
ob_white_pawn_005.scale = (0.8177, 0.8177, 0.8177)
ob_white_pawn_005.hide_viewport = True
ob_white_pawn_005.lineart.crease_threshold = 0.0
ob_white_pawn_004.parent = ob_white_pawns
ob_white_pawn_004.matrix_parent_inverse = Matrix(((1.0, 0.0, 0.0, 0.0), (0.0, 1.0, 0.0, 0.0), (0.0, 0.0, 1.0, -0.0002963), (0.0, 0.0, 0.0, 1.0)))
ob_white_pawn_004.location = (-3.0, 15.0, 0.0)
ob_white_pawn_004.scale = (0.8177, 0.8177, 0.8177)
ob_white_pawn_004.hide_viewport = True
ob_white_pawn_004.lineart.crease_threshold = 0.0
ob_white_pawn_003.parent = ob_white_pawns
ob_white_pawn_003.matrix_parent_inverse = Matrix(((1.0, 0.0, 0.0, 0.0), (0.0, 1.0, 0.0, 0.0), (0.0, 0.0, 1.0, -0.0002963), (0.0, 0.0, 0.0, 1.0)))
ob_white_pawn_003.location = (3.0, 15.0, 0.0)
ob_white_pawn_003.scale = (0.8177, 0.8177, 0.8177)
ob_white_pawn_003.hide_viewport = True
ob_white_pawn_003.lineart.crease_threshold = 0.0
ob_white_pawn_002.parent = ob_white_pawns
ob_white_pawn_002.matrix_parent_inverse = Matrix(((1.0, 0.0, 0.0, 0.0), (0.0, 1.0, 0.0, 0.0), (0.0, 0.0, 1.0, -0.0002963), (0.0, 0.0, 0.0, 1.0)))
ob_white_pawn_002.location = (9.0, 15.0, 0.0)
ob_white_pawn_002.scale = (0.8177, 0.8177, 0.8177)
ob_white_pawn_002.hide_viewport = True
ob_white_pawn_002.lineart.crease_threshold = 0.0
ob_white_pawn_001.parent = ob_white_pawns
ob_white_pawn_001.matrix_parent_inverse = Matrix(((1.0, 0.0, 0.0, 0.0), (0.0, 1.0, 0.0, 0.0), (0.0, 0.0, 1.0, -0.0002963), (0.0, 0.0, 0.0, 1.0)))
ob_white_pawn_001.location = (15.0, 15.0, 0.0)
ob_white_pawn_001.scale = (0.8177, 0.8177, 0.8177)
ob_white_pawn_001.hide_viewport = True
ob_white_pawn_001.lineart.crease_threshold = 0.0
ob_white_bishops.parent = ob_whitepieces
ob_white_bishops.matrix_parent_inverse = Matrix(((1.0, 0.0, 0.0, 0.0), (0.0, 1.0, 0.0, 0.0), (0.0, 0.0, 1.0, -0.0002963), (0.0, 0.0, 0.0, 1.0)))
ob_white_bishops.location = (0.0, 0.0, 0.0002963)
ob_white_bishops.empty_image_offset = (0.0, 0.0)
ob_white_bishops.hide_viewport = True
ob_white_bishops.lineart.crease_threshold = 0.0
ob_lp_bishop_001.parent = ob_white_bishops
ob_lp_bishop_001.matrix_parent_inverse = Matrix(((1.0, 0.0, 0.0, 0.0), (0.0, 1.0, 0.0, 0.0), (0.0, 0.0, 1.0, -0.0002963), (0.0, 0.0, 0.0, 1.0)))
ob_lp_bishop_001.location = (-9.0, 21.0, 0.0)
ob_lp_bishop_001.hide_viewport = True
ob_lp_bishop_001.lineart.crease_threshold = 0.0
ob_lp_bishop.parent = ob_white_bishops
ob_lp_bishop.matrix_parent_inverse = Matrix(((1.0, 0.0, 0.0, 0.0), (0.0, 1.0, 0.0, 0.0), (0.0, 0.0, 1.0, -0.0002963), (0.0, 0.0, 0.0, 1.0)))
ob_lp_bishop.location = (9.0, 21.0, 0.0)
ob_lp_bishop.hide_viewport = True
ob_lp_bishop.lineart.crease_threshold = 0.0
ob_camera.location = (7.481, -6.508, 5.344)
ob_camera.rotation_euler = (1.109, 0.0, 0.8149)
ob_camera.lock_rotations_4d = False
ob_camera.empty_display_type = 'ARROWS'
ob_camera.color = (0.0, 0.0, 0.0, 0.0)
ob_camera.display_type = 'WIRE'
ob_camera.lineart.crease_threshold = 0.0

# ---- collection membership
col_collection_1.objects.link(ob_chess_board)
col_collection_1.objects.link(ob_chess_board_surround)
col_collection_1.objects.link(ob_chessboard)
col_collection_1.objects.link(ob_lighting)
col_collection_1.objects.link(ob_ambient)
col_collection_1.objects.link(ob_sun)
col_collection_1.objects.link(ob_whitepieces)
col_collection_1.objects.link(ob_white_pawns)
col_collection_1.objects.link(ob_white_pawn_000)
col_collection_1.objects.link(ob_white_pawn_007)
col_collection_1.objects.link(ob_white_pawn_006)
col_collection_1.objects.link(ob_white_pawn_005)
col_collection_1.objects.link(ob_white_pawn_004)
col_collection_1.objects.link(ob_white_pawn_003)
col_collection_1.objects.link(ob_white_pawn_002)
col_collection_1.objects.link(ob_white_pawn_001)
col_collection_1.objects.link(ob_white_bishops)
col_collection_1.objects.link(ob_lp_bishop_001)
col_collection_1.objects.link(ob_lp_bishop)
col_collection_1.objects.link(ob_camera)

# ---- scene / render settings (as saved in the file)
scene.camera = ob_camera
scene.frame_start = 1; scene.frame_end = 250; scene.frame_set(1)
scene.render.engine = 'BLENDER_EEVEE_NEXT'
scene.render.resolution_percentage = 50
scene.render.dither_intensity = 0.0
scene.cycles.use_denoising = False
scene.cycles.samples = 128
scene.cycles.sampling_pattern = 'TABULATED_SOBOL'
scene.cycles.use_adaptive_sampling = False
scene.cycles.use_light_tree = False
scene.cycles.blur_glossy = 0.0
scene.cycles.sample_clamp_indirect = 0.0
scene.view_settings.view_transform = 'Standard'
bpy.context.view_layer.update()

